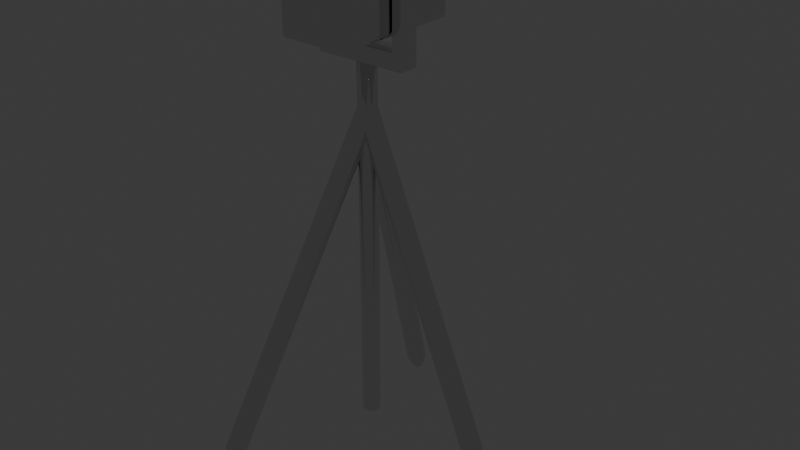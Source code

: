 # Source: Jammer.blend  (saved by Blender 4.0.36; exported with 4.5.12 LTS)
import bpy
from mathutils import Matrix  # noqa: F401  (used for matrix-valued properties, if any)

bpy.ops.wm.read_factory_settings(use_empty=True)
scene = bpy.context.scene
scene.name = 'Scene'

# ---- collections
col_collection = bpy.data.collections.new('Collection'); scene.collection.children.link(col_collection)

# ---- materials (node trees are filled in below, after node groups)
mat_shiny = bpy.data.materials.new('Shiny')
mat_shiny.use_transparent_shadow = False
mat_glass = bpy.data.materials.new('Glass')
mat_glass.use_transparent_shadow = False
mat_lasercore = bpy.data.materials.new('LaserCore')
mat_lasercore.use_transparent_shadow = False

# ---- node groups
ng_auto_smooth = bpy.data.node_groups.new('Auto Smooth', 'GeometryNodeTree')
_s = ng_auto_smooth.interface.new_socket(name='Geometry', in_out='OUTPUT', socket_type='NodeSocketGeometry')
_s = ng_auto_smooth.interface.new_socket(name='Geometry', in_out='INPUT', socket_type='NodeSocketGeometry')
_s = ng_auto_smooth.interface.new_socket(name='Angle', in_out='INPUT', socket_type='NodeSocketFloat')
_s.subtype = 'ANGLE'
_s.min_value = 0.0
_s.max_value = 3.142
ng_auto_smooth.is_modifier = True
_N = ng_auto_smooth.nodes; _L = ng_auto_smooth.links
n0 = _N.new('NodeGroupOutput'); n0.name = 'Group Output'; n0.location = (480, -100)
n1 = _N.new('NodeGroupInput'); n1.name = 'Group Input'; n1.location = (-420, -300)
n2 = _N.new('NodeGroupInput'); n2.name = 'Group Input.001'; n2.location = (-60, -100)
n3 = _N.new('GeometryNodeSetShadeSmooth'); n3.name = 'Set Shade Smooth'; n3.location = (120, -100)
n3.domain = 'EDGE'
n4 = _N.new('GeometryNodeSetShadeSmooth'); n4.name = 'Set Shade Smooth.001'; n4.location = (300, -100)
n5 = _N.new('GeometryNodeInputMeshEdgeAngle'); n5.name = 'Edge Angle'; n5.location = (-420, -220)
n6 = _N.new('GeometryNodeInputEdgeSmooth'); n6.name = 'Is Edge Smooth'; n6.location = (-60, -160)
n7 = _N.new('GeometryNodeInputShadeSmooth'); n7.name = 'Is Face Smooth'; n7.location = (-240, -340)
n8 = _N.new('FunctionNodeBooleanMath'); n8.name = 'Boolean Math'; n8.location = (-60, -220)
n9 = _N.new('FunctionNodeCompare'); n9.name = 'Compare'; n9.location = (-240, -180)
n9.operation = 'LESS_EQUAL'
_L.new(n5.outputs[0], n9.inputs[0])
_L.new(n4.outputs[0], n0.inputs[0])
_L.new(n1.outputs[1], n9.inputs[1])
_L.new(n9.outputs[0], n8.inputs[0])
_L.new(n7.outputs[0], n8.inputs[1])
_L.new(n2.outputs[0], n3.inputs[0])
_L.new(n6.outputs[0], n3.inputs[1])
_L.new(n3.outputs[0], n4.inputs[0])
_L.new(n8.outputs[0], n3.inputs[2])
n0.is_active_output = True

# ---- material node trees
mat_shiny.use_nodes = True; mat_shiny.node_tree.nodes.clear()
_N = mat_shiny.node_tree.nodes; _L = mat_shiny.node_tree.links
n0 = _N.new('ShaderNodeBsdfPrincipled'); n0.name = 'Principled BSDF'; n0.location = (10, 300)
n0.inputs[1].default_value = 1.0
n0.inputs[2].default_value = 0.0
n0.inputs[3].default_value = 1.45
n1 = _N.new('ShaderNodeOutputMaterial'); n1.name = 'Material Output'; n1.location = (300, 300)
_L.new(n0.outputs[0], n1.inputs[0])
n1.is_active_output = True
mat_glass.use_nodes = True; mat_glass.node_tree.nodes.clear()
_N = mat_glass.node_tree.nodes; _L = mat_glass.node_tree.links
n0 = _N.new('ShaderNodeBsdfPrincipled'); n0.name = 'Principled BSDF'; n0.location = (10, 300)
n0.inputs[2].default_value = 0.0
n0.inputs[3].default_value = 1.45
n0.inputs[4].default_value = 0.5
n1 = _N.new('ShaderNodeOutputMaterial'); n1.name = 'Material Output'; n1.location = (300, 300)
_L.new(n0.outputs[0], n1.inputs[0])
n1.is_active_output = True
mat_lasercore.use_nodes = True; mat_lasercore.node_tree.nodes.clear()
_N = mat_lasercore.node_tree.nodes; _L = mat_lasercore.node_tree.links
n0 = _N.new('ShaderNodeBsdfPrincipled'); n0.name = 'Principled BSDF'; n0.location = (10, 300)
n0.inputs[0].default_value = (0.8001, 0.0, 0.01695, 1.0)
n0.inputs[3].default_value = 1.45
n1 = _N.new('ShaderNodeOutputMaterial'); n1.name = 'Material Output'; n1.location = (300, 300)
_L.new(n0.outputs[0], n1.inputs[0])
n1.is_active_output = True

# ---- world
world_world = bpy.data.worlds.new('World'); scene.world = world_world
world_world.use_nodes = True; world_world.node_tree.nodes.clear()
_N = world_world.node_tree.nodes; _L = world_world.node_tree.links
n0 = _N.new('ShaderNodeOutputWorld'); n0.name = 'World Output'; n0.location = (300, 300)
n1 = _N.new('ShaderNodeBackground'); n1.name = 'Background'; n1.location = (10, 300)
n1.inputs[0].default_value = (0.05088, 0.05088, 0.05088, 1.0)
_L.new(n1.outputs[0], n0.inputs[0])
n0.is_active_output = True
world_world.color = (0.05088, 0.05088, 0.05088)
world_world.use_sun_shadow = False
world_world.sun_shadow_jitter_overblur = 0.0

# ---- meshes
me_cylinder = bpy.data.meshes.new('Cylinder')
me_cylinder.from_pydata([(0.4259, 1.86e-08, 0.03494), (-0.0296, -1.664e-05, 1.144), (0.4263, 0.004591, 0.03511), (-0.02904, 0.006152, 1.145), (0.4275, 0.009006, 0.03562), (-0.02737, 0.01208, 1.145), (0.4296, 0.01308, 0.03643), (-0.02466, 0.01755, 1.146), (0.4323, 0.01664, 0.03753), (-0.02102, 0.02234, 1.148), (0.4356, 0.01957, 0.03887), (-0.01657, 0.02627, 1.15), (0.4393, 0.02174, 0.04039), (-0.01151, 0.02919, 1.152), (0.4434, 0.02308, 0.04205), (-0.006007, 0.03099, 1.154), (0.4477, 0.02354, 0.04377), (-0.0002888, 0.0316, 1.156), (0.452, 0.02308, 0.04549), (0.00543, 0.03099, 1.159), (0.456, 0.02174, 0.04715), (0.01093, 0.02919, 1.161), (0.4598, 0.01957, 0.04867), (0.016, 0.02627, 1.163), (0.4631, 0.01664, 0.05001), (0.02044, 0.02234, 1.165), (0.4658, 0.01308, 0.05111), (0.02408, 0.01755, 1.166), (0.4679, 0.009006, 0.05192), (0.02679, 0.01208, 1.167), (0.4691, 0.004591, 0.05242), (0.02846, 0.006152, 1.168), (0.4695, 2.051e-08, 0.05259), (0.02902, -1.663e-05, 1.168), (0.4691, -0.004591, 0.05242), (0.02846, -0.006185, 1.168), (0.4679, -0.009006, 0.05192), (0.02679, -0.01212, 1.167), (0.4658, -0.01308, 0.05111), (0.02408, -0.01758, 1.166), (0.4631, -0.01664, 0.05001), (0.02044, -0.02237, 1.165), (0.4598, -0.01957, 0.04867), (0.016, -0.02631, 1.163), (0.456, -0.02174, 0.04715), (0.01093, -0.02923, 1.161), (0.452, -0.02308, 0.04549), (0.00543, -0.03103, 1.159), (0.4477, -0.02354, 0.04377), (-0.0002888, -0.03163, 1.156), (0.4434, -0.02308, 0.04205), (-0.006007, -0.03103, 1.154), (0.4393, -0.02174, 0.04039), (-0.01151, -0.02923, 1.152), (0.4356, -0.01957, 0.03887), (-0.01657, -0.02631, 1.15), (0.4323, -0.01664, 0.03753), (-0.02102, -0.02237, 1.148), (0.4296, -0.01308, 0.03643), (-0.02466, -0.01758, 1.146), (0.4275, -0.009006, 0.03562), (-0.02737, -0.01212, 1.145), (0.4263, -0.004591, 0.03511), (-0.02904, -0.006185, 1.145), (0.4161, 1.818e-08, 0.031), (0.4167, 0.006644, 0.03125), (0.4185, 0.01303, 0.03197), (0.4214, 0.01892, 0.03315), (0.4254, 0.02408, 0.03474), (0.4302, 0.02832, 0.03667), (0.4356, 0.03146, 0.03888), (0.4415, 0.0334, 0.04128), (0.4477, 0.03406, 0.04377), (0.4539, 0.0334, 0.04626), (0.4598, 0.03146, 0.04865), (0.4652, 0.02832, 0.05086), (0.47, 0.02408, 0.0528), (0.4739, 0.01892, 0.05439), (0.4769, 0.01303, 0.05557), (0.4787, 0.006644, 0.05629), (0.4793, 2.094e-08, 0.05654), (0.4787, -0.006644, 0.05629), (0.4769, -0.01303, 0.05557), (0.4739, -0.01892, 0.05439), (0.47, -0.02408, 0.0528), (0.4652, -0.02832, 0.05086), (0.4598, -0.03146, 0.04865), (0.4539, -0.0334, 0.04626), (0.4477, -0.03406, 0.04377), (0.4415, -0.0334, 0.04128), (0.4356, -0.03146, 0.03888), (0.4302, -0.02832, 0.03667), (0.4254, -0.02408, 0.03474), (0.4214, -0.01892, 0.03315), (0.4185, -0.01303, 0.03197), (0.4167, -0.006644, 0.03125), (0.4487, 1.917e-08, 0.005279), (0.449, 0.00263, 0.005376), (0.4497, 0.005159, 0.005664), (0.4508, 0.00749, 0.006131), (0.4524, 0.009533, 0.00676), (0.4543, 0.01121, 0.007526), (0.4564, 0.01246, 0.008399), (0.4588, 0.01322, 0.009348), (0.4612, 0.01348, 0.01033), (0.4637, 0.01322, 0.01132), (0.466, 0.01246, 0.01227), (0.4682, 0.01121, 0.01314), (0.4701, 0.009533, 0.01391), (0.4716, 0.00749, 0.01454), (0.4728, 0.005159, 0.015), (0.4735, 0.00263, 0.01529), (0.4737, 2.026e-08, 0.01539), (0.4735, -0.00263, 0.01529), (0.4728, -0.005159, 0.015), (0.4716, -0.00749, 0.01454), (0.4701, -0.009533, 0.01391), (0.4682, -0.01121, 0.01314), (0.466, -0.01246, 0.01227), (0.4637, -0.01322, 0.01132), (0.4612, -0.01348, 0.01033), (0.4588, -0.01322, 0.009348), (0.4564, -0.01246, 0.008399), (0.4543, -0.01121, 0.007526), (0.4524, -0.009533, 0.00676), (0.4508, -0.00749, 0.006131), (0.4497, -0.005159, 0.005664), (0.449, -0.00263, 0.005376), (0.4394, 1.876e-08, 0.00151), (0.4398, 0.004591, 0.001679), (0.4411, 0.009006, 0.002181), (0.4431, 0.01308, 0.002997), (0.4458, 0.01664, 0.004094), (0.4491, 0.01957, 0.005431), (0.4529, 0.02174, 0.006957), (0.457, 0.02308, 0.008612), (0.4612, 0.02354, 0.01033), (0.4655, 0.02308, 0.01206), (0.4696, 0.02174, 0.01371), (0.4733, 0.01957, 0.01524), (0.4766, 0.01664, 0.01657), (0.4794, 0.01308, 0.01767), (0.4814, 0.009006, 0.01849), (0.4826, 0.004591, 0.01899), (0.483, 2.067e-08, 0.01916), (0.4826, -0.004591, 0.01899), (0.4814, -0.009006, 0.01849), (0.4794, -0.01308, 0.01767), (0.4766, -0.01664, 0.01657), (0.4733, -0.01957, 0.01524), (0.4696, -0.02174, 0.01371), (0.4655, -0.02308, 0.01206), (0.4612, -0.02354, 0.01033), (0.457, -0.02308, 0.008612), (0.4529, -0.02174, 0.006957), (0.4491, -0.01957, 0.005431), (0.4458, -0.01664, 0.004094), (0.4431, -0.01308, 0.002997), (0.4411, -0.009006, 0.002181), (0.4398, -0.004591, 0.001679), (0.4578, 2.109e-08, -0.01723), (0.4581, 0.00263, -0.01714), (0.4588, 0.005159, -0.01685), (0.4599, 0.00749, -0.01638), (0.4615, 0.009533, -0.01575), (0.4634, 0.01121, -0.01499), (0.4655, 0.01246, -0.01411), (0.4679, 0.01322, -0.01316), (0.4703, 0.01348, -0.01218), (0.4728, 0.01322, -0.01119), (0.4751, 0.01246, -0.01024), (0.4773, 0.01121, -0.009369), (0.4792, 0.009533, -0.008603), (0.4807, 0.00749, -0.007975), (0.4819, 0.005159, -0.007508), (0.4826, 0.00263, -0.00722), (0.4828, 2.219e-08, -0.007123), (0.4826, -0.00263, -0.00722), (0.4819, -0.005159, -0.007508), (0.4807, -0.00749, -0.007975), (0.4792, -0.009533, -0.008603), (0.4773, -0.01121, -0.009369), (0.4751, -0.01246, -0.01024), (0.4728, -0.01322, -0.01119), (0.4703, -0.01348, -0.01218), (0.4679, -0.01322, -0.01316), (0.4655, -0.01246, -0.01411), (0.4634, -0.01121, -0.01499), (0.4615, -0.009533, -0.01575), (0.4599, -0.00749, -0.01638), (0.4588, -0.005159, -0.01685), (0.4581, -0.00263, -0.01714)], [], [(64, 1, 3, 65), (65, 3, 5, 66), (66, 5, 7, 67), (67, 7, 9, 68), (68, 9, 11, 69), (69, 11, 13, 70), (70, 13, 15, 71), (71, 15, 17, 72), (72, 17, 19, 73), (73, 19, 21, 74), (74, 21, 23, 75), (75, 23, 25, 76), (76, 25, 27, 77), (77, 27, 29, 78), (78, 29, 31, 79), (79, 31, 33, 80), (80, 33, 35, 81), (81, 35, 37, 82), (82, 37, 39, 83), (83, 39, 41, 84), (84, 41, 43, 85), (85, 43, 45, 86), (86, 45, 47, 87), (87, 47, 49, 88), (88, 49, 51, 89), (89, 51, 53, 90), (90, 53, 55, 91), (91, 55, 57, 92), (92, 57, 59, 93), (93, 59, 61, 94), (3, 1, 63, 61, 59, 57, 55, 53, 51, 49, 47, 45, 43, 41, 39, 37, 35, 33, 31, 29, 27, 25, 23, 21, 19, 17, 15, 13, 11, 9, 7, 5), (94, 61, 63, 95), (95, 63, 1, 64), (12, 14, 135, 134), (2, 0, 64, 65), (4, 2, 65, 66), (6, 4, 66, 67), (8, 6, 67, 68), (10, 8, 68, 69), (12, 10, 69, 70), (14, 12, 70, 71), (16, 14, 71, 72), (18, 16, 72, 73), (20, 18, 73, 74), (22, 20, 74, 75), (24, 22, 75, 76), (26, 24, 76, 77), (28, 26, 77, 78), (30, 28, 78, 79), (32, 30, 79, 80), (34, 32, 80, 81), (36, 34, 81, 82), (38, 36, 82, 83), (40, 38, 83, 84), (42, 40, 84, 85), (44, 42, 85, 86), (46, 44, 86, 87), (48, 46, 87, 88), (50, 48, 88, 89), (52, 50, 89, 90), (54, 52, 90, 91), (56, 54, 91, 92), (58, 56, 92, 93), (60, 58, 93, 94), (62, 60, 94, 95), (0, 62, 95, 64), (107, 108, 172, 171), (40, 42, 149, 148), (14, 16, 136, 135), (42, 44, 150, 149), (16, 18, 137, 136), (44, 46, 151, 150), (18, 20, 138, 137), (46, 48, 152, 151), (20, 22, 139, 138), (48, 50, 153, 152), (22, 24, 140, 139), (50, 52, 154, 153), (24, 26, 141, 140), (52, 54, 155, 154), (26, 28, 142, 141), (0, 2, 129, 128), (54, 56, 156, 155), (28, 30, 143, 142), (2, 4, 130, 129), (56, 58, 157, 156), (30, 32, 144, 143), (4, 6, 131, 130), (58, 60, 158, 157), (32, 34, 145, 144), (6, 8, 132, 131), (60, 62, 159, 158), (34, 36, 146, 145), (8, 10, 133, 132), (62, 0, 128, 159), (36, 38, 147, 146), (10, 12, 134, 133), (38, 40, 148, 147), (97, 96, 128, 129), (98, 97, 129, 130), (99, 98, 130, 131), (100, 99, 131, 132), (101, 100, 132, 133), (102, 101, 133, 134), (103, 102, 134, 135), (104, 103, 135, 136), (105, 104, 136, 137), (106, 105, 137, 138), (107, 106, 138, 139), (108, 107, 139, 140), (109, 108, 140, 141), (110, 109, 141, 142), (111, 110, 142, 143), (112, 111, 143, 144), (113, 112, 144, 145), (114, 113, 145, 146), (115, 114, 146, 147), (116, 115, 147, 148), (117, 116, 148, 149), (118, 117, 149, 150), (119, 118, 150, 151), (120, 119, 151, 152), (121, 120, 152, 153), (122, 121, 153, 154), (123, 122, 154, 155), (124, 123, 155, 156), (125, 124, 156, 157), (126, 125, 157, 158), (127, 126, 158, 159), (96, 127, 159, 128), (160, 161, 162, 163, 164, 165, 166, 167, 168, 169, 170, 171, 172, 173, 174, 175, 176, 177, 178, 179, 180, 181, 182, 183, 184, 185, 186, 187, 188, 189, 190, 191), (121, 122, 186, 185), (108, 109, 173, 172), (122, 123, 187, 186), (109, 110, 174, 173), (96, 97, 161, 160), (123, 124, 188, 187), (110, 111, 175, 174), (97, 98, 162, 161), (124, 125, 189, 188), (111, 112, 176, 175), (98, 99, 163, 162), (125, 126, 190, 189), (112, 113, 177, 176), (99, 100, 164, 163), (126, 127, 191, 190), (113, 114, 178, 177), (100, 101, 165, 164), (127, 96, 160, 191), (114, 115, 179, 178), (101, 102, 166, 165), (115, 116, 180, 179), (102, 103, 167, 166), (116, 117, 181, 180), (103, 104, 168, 167), (117, 118, 182, 181), (104, 105, 169, 168), (118, 119, 183, 182), (105, 106, 170, 169), (119, 120, 184, 183), (106, 107, 171, 170), (120, 121, 185, 184)])
me_cylinder.polygons.foreach_set('use_smooth', [True] * 162)
_uv = me_cylinder.uv_layers.new(name='UVMap')
_uv.uv.foreach_set('vector', [0.245, 0.9914, 0.2434, 0.007987, 0.2476, 0.007983, 0.2496, 0.9914, 0.2496, 0.9914, 0.2476, 0.007983, 0.2512, 0.00798, 0.2534, 0.9914, 0.3799, 0.9914, 0.3825, 0.00798, 0.3867, 0.007983, 0.3845, 0.9914, 0.3845, 0.9914, 0.3867, 0.007983, 0.3914, 0.007985, 0.3895, 0.9914, 0.3895, 0.9914, 0.3914, 0.007985, 0.3964, 0.007986, 0.3949, 0.9914, 0.3949, 0.9914, 0.3964, 0.007986, 0.4014, 0.007985, 0.4004, 0.9914, 0.4004, 0.9914, 0.4014, 0.007985, 0.4064, 0.007984, 0.4057, 0.9914, 0.4057, 0.9914, 0.4064, 0.007984, 0.4111, 0.007982, 0.4108, 0.9914, 0.4108, 0.9914, 0.4111, 0.007982, 0.4154, 0.00798, 0.4154, 0.9914, 0.3247, 0.9914, 0.3269, 0.00798, 0.3305, 0.007981, 0.3285, 0.9914, 0.3285, 0.9914, 0.3305, 0.007981, 0.3347, 0.007981, 0.3331, 0.9914, 0.3331, 0.9914, 0.3347, 0.007981, 0.3394, 0.007982, 0.3381, 0.9914, 0.3381, 0.9914, 0.3394, 0.007982, 0.3444, 0.007982, 0.3435, 0.9914, 0.3435, 0.9914, 0.3444, 0.007982, 0.3495, 0.007981, 0.349, 0.9914, 0.349, 0.9914, 0.3495, 0.007981, 0.3544, 0.007981, 0.3544, 0.9914, 0.3544, 0.9914, 0.3544, 0.007981, 0.3591, 0.00798, 0.3594, 0.9914, 0.3594, 0.9914, 0.3591, 0.00798, 0.3634, 0.00798, 0.364, 0.9914, 0.2694, 0.9914, 0.2696, 0.00798, 0.2732, 0.007981, 0.2733, 0.9914, 0.2733, 0.9914, 0.2732, 0.007981, 0.2774, 0.007982, 0.2778, 0.9914, 0.2778, 0.9914, 0.2774, 0.007982, 0.2821, 0.007983, 0.2829, 0.9914, 0.2829, 0.9914, 0.2821, 0.007983, 0.2871, 0.007983, 0.2882, 0.9914, 0.2882, 0.9914, 0.2871, 0.007983, 0.2922, 0.007983, 0.2937, 0.9914, 0.2937, 0.9914, 0.2922, 0.007983, 0.2972, 0.007982, 0.2991, 0.9914, 0.2991, 0.9914, 0.2972, 0.007982, 0.3019, 0.007981, 0.3041, 0.9914, 0.3041, 0.9914, 0.3019, 0.007981, 0.3061, 0.00798, 0.3087, 0.9914, 0.2103, 0.9914, 0.2111, 0.007979, 0.2147, 0.007984, 0.2141, 0.9914, 0.2141, 0.9914, 0.2147, 0.007984, 0.2189, 0.007987, 0.2187, 0.9914, 0.2187, 0.9914, 0.2189, 0.007987, 0.2236, 0.007989, 0.2237, 0.9914, 0.2237, 0.9914, 0.2236, 0.007989, 0.2286, 0.00799, 0.2291, 0.9914, 0.2291, 0.9914, 0.2286, 0.00799, 0.2337, 0.00799, 0.2346, 0.9914, 0.7542, 0.5291, 0.75, 0.532, 0.7453, 0.5339, 0.7403, 0.5349, 0.7352, 0.5349, 0.7302, 0.5339, 0.7255, 0.532, 0.7213, 0.5291, 0.7177, 0.5255, 0.7149, 0.5213, 0.7129, 0.5166, 0.7119, 0.5116, 0.7119, 0.5066, 0.7129, 0.5016, 0.7149, 0.4969, 0.7177, 0.4926, 0.7213, 0.4891, 0.7255, 0.4862, 0.7302, 0.4843, 0.7352, 0.4833, 0.7403, 0.4833, 0.7453, 0.4843, 0.75, 0.4862, 0.7542, 0.4891, 0.7578, 0.4926, 0.7606, 0.4969, 0.7625, 0.5016, 0.7635, 0.5066, 0.7635, 0.5116, 0.7625, 0.5166, 0.7606, 0.5213, 0.7578, 0.5255, 0.2346, 0.9914, 0.2337, 0.00799, 0.2387, 0.007989, 0.24, 0.9914, 0.24, 0.9914, 0.2387, 0.007989, 0.2434, 0.007987, 0.245, 0.9914, 0.6987, 0.7819, 0.7024, 0.7819, 0.7024, 0.8115, 0.6987, 0.8115, 0.6136, 0.7679, 0.615, 0.7714, 0.6074, 0.7755, 0.6053, 0.7704, 0.6128, 0.7642, 0.6136, 0.7679, 0.6053, 0.7704, 0.6042, 0.7651, 0.6128, 0.7604, 0.6128, 0.7642, 0.6042, 0.7651, 0.6042, 0.7596, 0.6136, 0.7567, 0.6128, 0.7604, 0.6042, 0.7596, 0.6053, 0.7542, 0.615, 0.7532, 0.6136, 0.7567, 0.6053, 0.7542, 0.6074, 0.7492, 0.6171, 0.7501, 0.615, 0.7532, 0.6074, 0.7492, 0.6104, 0.7446, 0.6198, 0.7474, 0.6171, 0.7501, 0.6104, 0.7446, 0.6143, 0.7408, 0.6229, 0.7453, 0.6198, 0.7474, 0.6143, 0.7408, 0.6189, 0.7377, 0.6264, 0.7439, 0.6229, 0.7453, 0.6189, 0.7377, 0.6239, 0.7356, 0.6301, 0.7431, 0.6264, 0.7439, 0.6239, 0.7356, 0.6293, 0.7345, 0.6339, 0.7431, 0.6301, 0.7431, 0.6293, 0.7345, 0.6348, 0.7345, 0.6376, 0.7439, 0.6339, 0.7431, 0.6348, 0.7345, 0.6401, 0.7356, 0.6411, 0.7453, 0.6376, 0.7439, 0.6401, 0.7356, 0.6452, 0.7377, 0.6443, 0.7474, 0.6411, 0.7453, 0.6452, 0.7377, 0.6497, 0.7408, 0.6469, 0.7501, 0.6443, 0.7474, 0.6497, 0.7408, 0.6536, 0.7446, 0.649, 0.7532, 0.6469, 0.7501, 0.6536, 0.7446, 0.6566, 0.7492, 0.6505, 0.7567, 0.649, 0.7532, 0.6566, 0.7492, 0.6587, 0.7542, 0.6512, 0.7604, 0.6505, 0.7567, 0.6587, 0.7542, 0.6598, 0.7596, 0.6512, 0.7642, 0.6512, 0.7604, 0.6598, 0.7596, 0.6598, 0.7651, 0.6505, 0.7679, 0.6512, 0.7642, 0.6598, 0.7651, 0.6587, 0.7704, 0.649, 0.7714, 0.6505, 0.7679, 0.6587, 0.7704, 0.6566, 0.7755, 0.6469, 0.7746, 0.649, 0.7714, 0.6566, 0.7755, 0.6536, 0.7801, 0.6443, 0.7773, 0.6469, 0.7746, 0.6536, 0.7801, 0.6497, 0.7839, 0.6411, 0.7794, 0.6443, 0.7773, 0.6497, 0.7839, 0.6452, 0.787, 0.6376, 0.7808, 0.6411, 0.7794, 0.6452, 0.787, 0.6401, 0.7891, 0.6339, 0.7815, 0.6376, 0.7808, 0.6401, 0.7891, 0.6348, 0.7901, 0.6301, 0.7815, 0.6339, 0.7815, 0.6348, 0.7901, 0.6293, 0.7901, 0.6264, 0.7808, 0.6301, 0.7815, 0.6293, 0.7901, 0.6239, 0.7891, 0.6229, 0.7794, 0.6264, 0.7808, 0.6239, 0.7891, 0.6189, 0.787, 0.6198, 0.7773, 0.6229, 0.7794, 0.6189, 0.787, 0.6143, 0.7839, 0.6171, 0.7746, 0.6198, 0.7773, 0.6143, 0.7839, 0.6104, 0.7801, 0.615, 0.7714, 0.6171, 0.7746, 0.6104, 0.7801, 0.6074, 0.7755, 0.8071, 0.7467, 0.8091, 0.7467, 0.8091, 0.7666, 0.8071, 0.7666, 0.7426, 0.785, 0.7463, 0.785, 0.7463, 0.8146, 0.7426, 0.8146, 0.7024, 0.7819, 0.7059, 0.7819, 0.7059, 0.8115, 0.7024, 0.8115, 0.7463, 0.785, 0.7501, 0.785, 0.7501, 0.8146, 0.7463, 0.8146, 0.7059, 0.7819, 0.7091, 0.7819, 0.7091, 0.8115, 0.7059, 0.8115, 0.7501, 0.785, 0.7538, 0.785, 0.7538, 0.8146, 0.7501, 0.8146, 0.7091, 0.7819, 0.7117, 0.7819, 0.7117, 0.8115, 0.7091, 0.8115, 0.7538, 0.785, 0.7573, 0.785, 0.7573, 0.8146, 0.7538, 0.8146, 0.7791, 0.785, 0.7822, 0.785, 0.7822, 0.8146, 0.7791, 0.8146, 0.7573, 0.785, 0.7604, 0.785, 0.7604, 0.8146, 0.7573, 0.8146, 0.7822, 0.785, 0.7857, 0.785, 0.7857, 0.8146, 0.7822, 0.8146, 0.7604, 0.785, 0.7631, 0.785, 0.7631, 0.8146, 0.7604, 0.8146, 0.7857, 0.785, 0.7894, 0.785, 0.7894, 0.8146, 0.7857, 0.8146, 0.5585, 0.7735, 0.5616, 0.7735, 0.5616, 0.8031, 0.5585, 0.8031, 0.7894, 0.785, 0.7932, 0.785, 0.7932, 0.8146, 0.7894, 0.8146, 0.5798, 0.7735, 0.583, 0.7735, 0.583, 0.8031, 0.5798, 0.8031, 0.5616, 0.7735, 0.5651, 0.7735, 0.5651, 0.8031, 0.5616, 0.8031, 0.7932, 0.785, 0.7969, 0.785, 0.7969, 0.8146, 0.7932, 0.8146, 0.583, 0.7735, 0.5857, 0.7735, 0.5857, 0.8031, 0.583, 0.8031, 0.5651, 0.7735, 0.5689, 0.7735, 0.5689, 0.8031, 0.5651, 0.8031, 0.7969, 0.785, 0.8004, 0.785, 0.8004, 0.8146, 0.7969, 0.8146, 0.6846, 0.7819, 0.6877, 0.7819, 0.6877, 0.8115, 0.6846, 0.8115, 0.5689, 0.7735, 0.5726, 0.7735, 0.5726, 0.8031, 0.5689, 0.8031, 0.8004, 0.785, 0.8036, 0.785, 0.8036, 0.8146, 0.8004, 0.8146, 0.6877, 0.7819, 0.6912, 0.7819, 0.6912, 0.8115, 0.6877, 0.8115, 0.5726, 0.7735, 0.5763, 0.7735, 0.5763, 0.8031, 0.5726, 0.8031, 0.8036, 0.785, 0.8062, 0.785, 0.8062, 0.8146, 0.8036, 0.8146, 0.6912, 0.7819, 0.6949, 0.7819, 0.6949, 0.8115, 0.6912, 0.8115, 0.5763, 0.7735, 0.5798, 0.7735, 0.5798, 0.8031, 0.5763, 0.8031, 0.736, 0.785, 0.7391, 0.785, 0.7391, 0.8146, 0.736, 0.8146, 0.6949, 0.7819, 0.6987, 0.7819, 0.6987, 0.8115, 0.6949, 0.8115, 0.7391, 0.785, 0.7426, 0.785, 0.7426, 0.8146, 0.7391, 0.8146, 0.7458, 0.3242, 0.7462, 0.3264, 0.7384, 0.3287, 0.7376, 0.325, 0.7458, 0.3221, 0.7458, 0.3242, 0.7376, 0.325, 0.7376, 0.3213, 0.7462, 0.3199, 0.7458, 0.3221, 0.7376, 0.3213, 0.7384, 0.3175, 0.7471, 0.3179, 0.7462, 0.3199, 0.7384, 0.3175, 0.7398, 0.314, 0.7483, 0.3161, 0.7471, 0.3179, 0.7398, 0.314, 0.7419, 0.3109, 0.7498, 0.3146, 0.7483, 0.3161, 0.7419, 0.3109, 0.7446, 0.3082, 0.7516, 0.3134, 0.7498, 0.3146, 0.7446, 0.3082, 0.7477, 0.3061, 0.7536, 0.3126, 0.7516, 0.3134, 0.7477, 0.3061, 0.7512, 0.3047, 0.7557, 0.3121, 0.7536, 0.3126, 0.7512, 0.3047, 0.7549, 0.3039, 0.7579, 0.3121, 0.7557, 0.3121, 0.7549, 0.3039, 0.7587, 0.3039, 0.76, 0.3126, 0.7579, 0.3121, 0.7587, 0.3039, 0.7624, 0.3047, 0.762, 0.3134, 0.76, 0.3126, 0.7624, 0.3047, 0.7659, 0.3061, 0.7638, 0.3146, 0.762, 0.3134, 0.7659, 0.3061, 0.7691, 0.3082, 0.7654, 0.3161, 0.7638, 0.3146, 0.7691, 0.3082, 0.7717, 0.3109, 0.7666, 0.3179, 0.7654, 0.3161, 0.7717, 0.3109, 0.7738, 0.314, 0.7674, 0.3199, 0.7666, 0.3179, 0.7738, 0.314, 0.7753, 0.3175, 0.7678, 0.3221, 0.7674, 0.3199, 0.7753, 0.3175, 0.776, 0.3213, 0.7678, 0.3242, 0.7678, 0.3221, 0.776, 0.3213, 0.776, 0.325, 0.7674, 0.3264, 0.7678, 0.3242, 0.776, 0.325, 0.7753, 0.3287, 0.7666, 0.3284, 0.7674, 0.3264, 0.7753, 0.3287, 0.7738, 0.3322, 0.7654, 0.3302, 0.7666, 0.3284, 0.7738, 0.3322, 0.7717, 0.3354, 0.7638, 0.3317, 0.7654, 0.3302, 0.7717, 0.3354, 0.7691, 0.3381, 0.762, 0.3329, 0.7638, 0.3317, 0.7691, 0.3381, 0.7659, 0.3402, 0.76, 0.3337, 0.762, 0.3329, 0.7659, 0.3402, 0.7624, 0.3416, 0.7579, 0.3341, 0.76, 0.3337, 0.7624, 0.3416, 0.7587, 0.3424, 0.7557, 0.3341, 0.7579, 0.3341, 0.7587, 0.3424, 0.7549, 0.3424, 0.7536, 0.3337, 0.7557, 0.3341, 0.7549, 0.3424, 0.7512, 0.3416, 0.7516, 0.3329, 0.7536, 0.3337, 0.7512, 0.3416, 0.7477, 0.3402, 0.7498, 0.3317, 0.7516, 0.3329, 0.7477, 0.3402, 0.7446, 0.3381, 0.7483, 0.3302, 0.7498, 0.3317, 0.7446, 0.3381, 0.7419, 0.3354, 0.7471, 0.3284, 0.7483, 0.3302, 0.7419, 0.3354, 0.7398, 0.3322, 0.7462, 0.3264, 0.7471, 0.3284, 0.7398, 0.3322, 0.7384, 0.3287, 0.4533, 0.8133, 0.4529, 0.8154, 0.4521, 0.8174, 0.4509, 0.8192, 0.4493, 0.8208, 0.4475, 0.822, 0.4455, 0.8228, 0.4434, 0.8232, 0.4412, 0.8232, 0.4391, 0.8228, 0.4371, 0.822, 0.4353, 0.8208, 0.4338, 0.8192, 0.4326, 0.8174, 0.4317, 0.8154, 0.4313, 0.8133, 0.4313, 0.8111, 0.4317, 0.809, 0.4326, 0.807, 0.4338, 0.8052, 0.4353, 0.8037, 0.4371, 0.8025, 0.4391, 0.8016, 0.4412, 0.8012, 0.4434, 0.8012, 0.4455, 0.8016, 0.4475, 0.8025, 0.4493, 0.8037, 0.4509, 0.8052, 0.4521, 0.807, 0.4529, 0.809, 0.4533, 0.8111, 0.8053, 0.7108, 0.8069, 0.7108, 0.8069, 0.7307, 0.8053, 0.7307, 0.8091, 0.7467, 0.8113, 0.7467, 0.8113, 0.7666, 0.8091, 0.7666, 0.8069, 0.7108, 0.8087, 0.7108, 0.8087, 0.7307, 0.8069, 0.7307, 0.8113, 0.7467, 0.8134, 0.7467, 0.8134, 0.7666, 0.8113, 0.7666, 0.8191, 0.7108, 0.8209, 0.7108, 0.8209, 0.7307, 0.8191, 0.7307, 0.8087, 0.7108, 0.8107, 0.7108, 0.8107, 0.7307, 0.8087, 0.7307, 0.8134, 0.7467, 0.8156, 0.7467, 0.8156, 0.7666, 0.8134, 0.7666, 0.8053, 0.6749, 0.8069, 0.6749, 0.8069, 0.6948, 0.8053, 0.6948, 0.8107, 0.7108, 0.8128, 0.7108, 0.8128, 0.7307, 0.8107, 0.7307, 0.8156, 0.7467, 0.8176, 0.7467, 0.8176, 0.7666, 0.8156, 0.7666, 0.8069, 0.6749, 0.8087, 0.6749, 0.8087, 0.6948, 0.8069, 0.6948, 0.8128, 0.7108, 0.815, 0.7108, 0.815, 0.7307, 0.8128, 0.7307, 0.8176, 0.7467, 0.8194, 0.7467, 0.8194, 0.7666, 0.8176, 0.7666, 0.8087, 0.6749, 0.8107, 0.6749, 0.8107, 0.6948, 0.8087, 0.6948, 0.815, 0.7108, 0.8171, 0.7108, 0.8171, 0.7307, 0.815, 0.7307, 0.8194, 0.7467, 0.8209, 0.7467, 0.8209, 0.7666, 0.8194, 0.7666, 0.8107, 0.6749, 0.8128, 0.6749, 0.8128, 0.6948, 0.8107, 0.6948, 0.8171, 0.7108, 0.8191, 0.7108, 0.8191, 0.7307, 0.8171, 0.7307, 0.8069, 0.202, 0.8087, 0.202, 0.8087, 0.2219, 0.8069, 0.2219, 0.8128, 0.6749, 0.815, 0.6749, 0.815, 0.6948, 0.8128, 0.6948, 0.8087, 0.202, 0.8107, 0.202, 0.8107, 0.2219, 0.8087, 0.2219, 0.815, 0.6749, 0.8171, 0.6749, 0.8171, 0.6948, 0.815, 0.6948, 0.8107, 0.202, 0.8128, 0.202, 0.8128, 0.2219, 0.8107, 0.2219, 0.8171, 0.6749, 0.8191, 0.6749, 0.8191, 0.6948, 0.8171, 0.6948, 0.8128, 0.202, 0.815, 0.202, 0.815, 0.2219, 0.8128, 0.2219, 0.8191, 0.6749, 0.8209, 0.6749, 0.8209, 0.6948, 0.8191, 0.6948, 0.815, 0.202, 0.8171, 0.202, 0.8171, 0.2219, 0.815, 0.2219, 0.8209, 0.6749, 0.8224, 0.6749, 0.8224, 0.6948, 0.8209, 0.6948, 0.8171, 0.202, 0.8191, 0.202, 0.8191, 0.2219, 0.8171, 0.2219, 0.8053, 0.7467, 0.8071, 0.7467, 0.8071, 0.7666, 0.8053, 0.7666, 0.8191, 0.202, 0.8209, 0.202, 0.8209, 0.2219, 0.8191, 0.2219])
me_cylinder.materials.append(mat_shiny)
me_cylinder.update()
me_cylinder_001 = bpy.data.meshes.new('Cylinder.001')
me_cylinder_001.from_pydata([(-0.02986, -2.371e-08, 0.1288), (-0.02929, 0.005825, 0.1288), (-0.02759, 0.01143, 0.1288), (-0.02483, 0.01659, 0.1288), (-0.02111, 0.02111, 0.1288), (-0.01659, 0.02483, 0.1288), (-0.01143, 0.02759, 0.1288), (-0.005825, 0.02929, 0.1288), (-1.351e-09, 0.02986, 0.1288), (0.005825, 0.02929, 0.1288), (0.01143, 0.02759, 0.1288), (0.01659, 0.02483, 0.1288), (0.02111, 0.02111, 0.1288), (0.02483, 0.01659, 0.1288), (0.02759, 0.01143, 0.1288), (0.02929, 0.005825, 0.1288), (0.02986, -2.11e-08, 0.1288), (0.02929, -0.005825, 0.1288), (0.02759, -0.01143, 0.1288), (0.02483, -0.01659, 0.1288), (0.02111, -0.02111, 0.1288), (0.01659, -0.02483, 0.1288), (0.01143, -0.02759, 0.1288), (0.005825, -0.02929, 0.1288), (1.259e-09, -0.02986, 0.1288), (-0.005825, -0.02929, 0.1288), (-0.01143, -0.02759, 0.1288), (-0.01659, -0.02483, 0.1288), (-0.02111, -0.02111, 0.1288), (-0.02483, -0.01659, 0.1288), (-0.02759, -0.01143, 0.1288), (-0.02929, -0.005825, 0.1288), (-0.02929, 0.005825, 1.329), (-0.02986, -2.371e-08, 1.329), (-0.02759, 0.01143, 1.329), (-0.02483, 0.01659, 1.329), (-0.02111, 0.02111, 1.329), (-0.01659, 0.02483, 1.329), (-0.01143, 0.02759, 1.329), (-0.005825, 0.02929, 1.329), (-1.351e-09, 0.02986, 1.329), (0.005825, 0.02929, 1.329), (0.01143, 0.02759, 1.329), (0.01659, 0.02483, 1.329), (0.02111, 0.02111, 1.329), (0.02483, 0.01659, 1.329), (0.02759, 0.01143, 1.329), (0.02929, 0.005825, 1.329), (0.02986, -2.11e-08, 1.329), (0.02929, -0.005825, 1.329), (0.02759, -0.01143, 1.329), (0.02483, -0.01659, 1.329), (0.02111, -0.02111, 1.329), (0.01659, -0.02483, 1.329), (0.01143, -0.02759, 1.329), (0.005825, -0.02929, 1.329), (1.259e-09, -0.02986, 1.329), (-0.005825, -0.02929, 1.329), (-0.01143, -0.02759, 1.329), (-0.01659, -0.02483, 1.329), (-0.02111, -0.02111, 1.329), (-0.02483, -0.01659, 1.329), (-0.02759, -0.01143, 1.329), (-0.02929, -0.005825, 1.329), (-0.117, -0.00724, 1.506), (-0.117, -0.01236, 1.511), (-0.117, -0.01598, 1.503), (-0.117, -0.01086, 1.508), (-0.117, 0.01236, 1.511), (-0.117, 0.00724, 1.506), (-0.117, 0.01598, 1.503), (-0.117, 0.01086, 1.508), (0.117, 0.00724, 1.506), (0.117, 0.01236, 1.511), (0.117, 0.01598, 1.503), (0.117, 0.01086, 1.508), (0.117, -0.01236, 1.511), (0.117, -0.00724, 1.506), (0.117, -0.01598, 1.503), (0.117, -0.01086, 1.508), (-0.117, -0.01236, 1.515), (-0.117, -0.00724, 1.52), (-0.117, -0.01598, 1.524), (-0.117, -0.01086, 1.519), (-0.117, 0.00724, 1.52), (-0.117, 0.01236, 1.515), (-0.117, 0.01598, 1.524), (-0.117, 0.01086, 1.519), (0.117, 0.01236, 1.515), (0.117, 0.00724, 1.52), (0.117, 0.01598, 1.524), (0.117, 0.01086, 1.519), (0.117, -0.00724, 1.52), (0.117, -0.01236, 1.515), (0.117, -0.01598, 1.524), (0.117, -0.01086, 1.519), (-0.1057, -0.01236, 1.511), (-0.1057, -0.00724, 1.506), (-0.1057, -0.01086, 1.508), (-0.1057, 0.00724, 1.506), (-0.1057, 0.01236, 1.511), (-0.1057, 0.01086, 1.508), (0.1057, 0.01236, 1.511), (0.1057, 0.00724, 1.506), (0.1057, 0.01086, 1.508), (0.1057, -0.00724, 1.506), (0.1057, -0.01236, 1.511), (0.1057, -0.01086, 1.508), (-0.1057, -0.00724, 1.52), (-0.1057, -0.01236, 1.515), (-0.1057, -0.01086, 1.519), (-0.1057, 0.01236, 1.515), (-0.1057, 0.00724, 1.52), (-0.1057, 0.01086, 1.519), (0.1057, 0.00724, 1.52), (0.1057, 0.01236, 1.515), (0.1057, 0.01086, 1.519), (0.1057, -0.01236, 1.515), (0.1057, -0.00724, 1.52), (0.1057, -0.01086, 1.519), (0.117, -0.02908, 1.303), (0.117, -0.03226, 1.306), (0.117, -0.03133, 1.304), (0.1138, -0.02908, 1.355), (0.1202, -0.03226, 1.352), (0.117, -0.02908, 1.358), (0.117, -0.03133, 1.354), (0.117, -0.03092, 1.355), (0.1179, -0.03133, 1.355), (0.1161, -0.02908, 1.356), (-0.117, -0.03226, 1.306), (-0.117, -0.02908, 1.303), (-0.117, -0.03133, 1.304), (-0.1138, -0.02908, 1.355), (-0.117, -0.02908, 1.358), (-0.1202, -0.03226, 1.352), (-0.1161, -0.02908, 1.356), (-0.117, -0.03092, 1.355), (-0.1179, -0.03133, 1.355), (-0.117, -0.03133, 1.354), (0.117, 0.03226, 1.306), (0.117, 0.02908, 1.303), (0.117, 0.03133, 1.304), (0.1138, 0.02908, 1.355), (0.117, 0.02908, 1.358), (0.1202, 0.03226, 1.352), (0.1161, 0.02908, 1.356), (0.117, 0.03092, 1.355), (0.1179, 0.03133, 1.355), (0.117, 0.03133, 1.354), (-0.117, 0.02908, 1.303), (-0.117, 0.03226, 1.306), (-0.117, 0.03133, 1.304), (-0.117, 0.02908, 1.358), (-0.1138, 0.02908, 1.355), (-0.1202, 0.03226, 1.352), (-0.1161, 0.02908, 1.356), (-0.117, 0.03092, 1.355), (-0.117, 0.03133, 1.354), (-0.1179, 0.03133, 1.355), (0.1485, -0.03226, 1.306), (0.1485, -0.02908, 1.303), (0.1517, -0.02908, 1.306), (0.1485, -0.03133, 1.304), (0.1503, -0.03092, 1.304), (0.1508, -0.02908, 1.304), (0.1508, -0.03133, 1.306), (0.1517, -0.02908, 1.355), (0.1485, -0.03226, 1.355), (0.1508, -0.03133, 1.355), (-0.1485, -0.03226, 1.355), (-0.1517, -0.02908, 1.355), (-0.1508, -0.03133, 1.355), (-0.1485, -0.03226, 1.306), (-0.1517, -0.02908, 1.306), (-0.1485, -0.02908, 1.303), (-0.1508, -0.03133, 1.306), (-0.1503, -0.03092, 1.304), (-0.1508, -0.02908, 1.304), (-0.1485, -0.03133, 1.304), (-0.1485, 0.02908, 1.303), (-0.1517, 0.02908, 1.306), (-0.1485, 0.03226, 1.306), (-0.1508, 0.02908, 1.304), (-0.1503, 0.03092, 1.304), (-0.1508, 0.03133, 1.306), (-0.1485, 0.03133, 1.304), (-0.1517, 0.02908, 1.355), (-0.1485, 0.03226, 1.355), (-0.1508, 0.03133, 1.355), (0.1485, 0.03226, 1.355), (0.1517, 0.02908, 1.355), (0.1508, 0.03133, 1.355), (0.1485, 0.03226, 1.306), (0.1517, 0.02908, 1.306), (0.1485, 0.02908, 1.303), (0.1508, 0.03133, 1.306), (0.1503, 0.03092, 1.304), (0.1508, 0.02908, 1.304), (0.1485, 0.03133, 1.304), (-0.1485, -0.03226, 1.486), (-0.1517, -0.02908, 1.486), (-0.1508, -0.03133, 1.486), (-0.1517, 0.02908, 1.486), (-0.1485, 0.03226, 1.486), (-0.1508, 0.03133, 1.486), (0.1485, 0.03226, 1.486), (0.1517, 0.02908, 1.486), (0.1508, 0.03133, 1.486), (0.1517, -0.02908, 1.486), (0.1485, -0.03226, 1.486), (0.1508, -0.03133, 1.486), (-0.1517, -0.02908, 1.537), (-0.1485, -0.03226, 1.537), (-0.1485, -0.02908, 1.54), (-0.1508, -0.03133, 1.537), (-0.1503, -0.03092, 1.539), (-0.1485, -0.03133, 1.539), (-0.1508, -0.02908, 1.539), (-0.1517, 0.02908, 1.537), (-0.1485, 0.02908, 1.54), (-0.1485, 0.03226, 1.537), (-0.1508, 0.02908, 1.539), (-0.1503, 0.03092, 1.539), (-0.1485, 0.03133, 1.539), (-0.1508, 0.03133, 1.537), (0.1517, 0.02908, 1.537), (0.1485, 0.03226, 1.537), (0.1485, 0.02908, 1.54), (0.1508, 0.03133, 1.537), (0.1503, 0.03092, 1.539), (0.1485, 0.03133, 1.539), (0.1508, 0.02908, 1.539), (0.1517, -0.02908, 1.537), (0.1485, -0.02908, 1.54), (0.1485, -0.03226, 1.537), (0.1508, -0.02908, 1.539), (0.1503, -0.03092, 1.539), (0.1485, -0.03133, 1.539), (0.1508, -0.03133, 1.537), (-0.117, -0.02908, 1.486), (-0.1202, -0.03226, 1.486), (-0.1179, -0.03133, 1.486), (-0.1202, 0.03226, 1.486), (-0.117, 0.02908, 1.486), (-0.1179, 0.03133, 1.486), (0.117, 0.02908, 1.486), (0.1202, 0.03226, 1.486), (0.1179, 0.03133, 1.486), (0.1202, -0.03226, 1.486), (0.117, -0.02908, 1.486), (0.1179, -0.03133, 1.486), (-0.1202, -0.02908, 1.54), (-0.1202, -0.03226, 1.537), (-0.117, -0.02908, 1.537), (-0.1202, -0.03133, 1.539), (-0.1184, -0.03092, 1.539), (-0.1179, -0.03133, 1.537), (-0.1179, -0.02908, 1.539), (-0.117, 0.02908, 1.537), (-0.1202, 0.03226, 1.537), (-0.1202, 0.02908, 1.54), (-0.1179, 0.03133, 1.537), (-0.1184, 0.03092, 1.539), (-0.1202, 0.03133, 1.539), (-0.1179, 0.02908, 1.539), (0.1202, 0.02908, 1.54), (0.1202, 0.03226, 1.537), (0.117, 0.02908, 1.537), (0.1202, 0.03133, 1.539), (0.1184, 0.03092, 1.539), (0.1179, 0.03133, 1.537), (0.1179, 0.02908, 1.539), (0.117, -0.02908, 1.537), (0.1202, -0.03226, 1.537), (0.1202, -0.02908, 1.54), (0.1179, -0.03133, 1.537), (0.1184, -0.03092, 1.539), (0.1202, -0.03133, 1.539), (0.1179, -0.02908, 1.539)], [], [(0, 33, 32, 1), (1, 32, 34, 2), (2, 34, 35, 3), (3, 35, 36, 4), (4, 36, 37, 5), (5, 37, 38, 6), (6, 38, 39, 7), (7, 39, 40, 8), (8, 40, 41, 9), (9, 41, 42, 10), (10, 42, 43, 11), (11, 43, 44, 12), (12, 44, 45, 13), (13, 45, 46, 14), (14, 46, 47, 15), (15, 47, 48, 16), (16, 48, 49, 17), (17, 49, 50, 18), (18, 50, 51, 19), (19, 51, 52, 20), (20, 52, 53, 21), (21, 53, 54, 22), (22, 54, 55, 23), (23, 55, 56, 24), (24, 56, 57, 25), (25, 57, 58, 26), (26, 58, 59, 27), (27, 59, 60, 28), (28, 60, 61, 29), (29, 61, 62, 30), (30, 62, 63, 31), (31, 63, 33, 0), (0, 1, 2, 3, 4, 5, 6, 7, 8, 9, 10, 11, 12, 13, 14, 15, 16, 17, 18, 19, 20, 21, 22, 23, 24, 25, 26, 27, 28, 29, 30, 31), (32, 33, 63, 62, 61, 60, 59, 58, 57, 56, 55, 54, 53, 52, 51, 50, 49, 48, 47, 46, 45, 44, 43, 42, 41, 40, 39, 38, 37, 36, 35, 34), (120, 141, 195, 161), (190, 145, 247, 206), (140, 145, 190, 193), (174, 171, 187, 181), (121, 124, 135, 130), (124, 168, 210, 249), (187, 171, 201, 203), (167, 191, 207, 209), (155, 151, 182, 188), (150, 131, 175, 180), (154, 133, 123, 143), (124, 121, 160, 168), (155, 188, 204, 243), (134, 153, 244, 240), (200, 241, 253, 213), (252, 261, 220, 214), (203, 201, 212, 219), (151, 155, 145, 140), (130, 135, 170, 173), (144, 125, 250, 246), (170, 135, 241, 200), (194, 191, 167, 162), (70, 69, 64, 66, 240, 244), (266, 275, 234, 228), (94, 93, 76, 78, 250, 273), (243, 204, 221, 260), (249, 210, 235, 274), (206, 247, 267, 227), (96, 98, 97, 99, 101, 100, 111, 113, 112, 108, 110, 109), (209, 207, 226, 233), (80, 65, 96, 109), (88, 73, 102, 115), (92, 89, 114, 118), (84, 81, 108, 112), (74, 73, 88, 90, 268, 246), (66, 65, 80, 82, 254, 240), (76, 93, 117, 106), (102, 104, 103, 105, 107, 106, 117, 119, 118, 114, 116, 115), (68, 85, 111, 100), (82, 81, 84, 86, 259, 254), (90, 89, 92, 94, 273, 268), (86, 85, 68, 70, 244, 259), (72, 77, 105, 103), (78, 77, 72, 74, 246, 250), (64, 67, 66), (67, 65, 66), (68, 71, 70), (71, 69, 70), (72, 75, 74), (75, 73, 74), (76, 79, 78), (79, 77, 78), (80, 83, 82), (83, 81, 82), (84, 87, 86), (87, 85, 86), (88, 91, 90), (91, 89, 90), (92, 95, 94), (95, 93, 94), (88, 115, 116, 91), (91, 116, 114, 89), (117, 93, 95, 119), (119, 95, 92, 118), (76, 106, 107, 79), (79, 107, 105, 77), (102, 73, 75, 104), (104, 75, 72, 103), (64, 97, 98, 67), (67, 98, 96, 65), (108, 81, 83, 110), (110, 83, 80, 109), (111, 85, 87, 113), (113, 87, 84, 112), (68, 100, 101, 71), (71, 101, 99, 69), (64, 69, 99, 97), (123, 126, 127, 129), (124, 128, 127, 126), (125, 129, 127, 128), (133, 136, 137, 139), (134, 138, 137, 136), (135, 139, 137, 138), (143, 146, 147, 149), (144, 148, 147, 146), (145, 149, 147, 148), (153, 156, 157, 159), (154, 158, 157, 156), (155, 159, 157, 158), (160, 163, 164, 166), (161, 165, 164, 163), (162, 166, 164, 165), (173, 176, 177, 179), (174, 178, 177, 176), (175, 179, 177, 178), (180, 183, 184, 186), (181, 185, 184, 183), (182, 186, 184, 185), (193, 196, 197, 199), (194, 198, 197, 196), (195, 199, 197, 198), (212, 215, 216, 218), (213, 217, 216, 215), (214, 218, 216, 217), (219, 222, 223, 225), (220, 224, 223, 222), (221, 225, 223, 224), (226, 229, 230, 232), (227, 231, 230, 229), (228, 232, 230, 231), (233, 236, 237, 239), (234, 238, 237, 236), (235, 239, 237, 238), (252, 255, 256, 258), (253, 257, 256, 255), (254, 258, 256, 257), (259, 262, 263, 265), (260, 264, 263, 262), (261, 265, 263, 264), (266, 269, 270, 272), (267, 271, 270, 269), (268, 272, 270, 271), (273, 276, 277, 279), (274, 278, 277, 276), (275, 279, 277, 278), (131, 120, 122, 132), (132, 122, 121, 130), (123, 133, 139, 126), (126, 139, 135, 124), (133, 154, 156, 136), (136, 156, 153, 134), (141, 150, 152, 142), (142, 152, 151, 140), (154, 143, 149, 158), (158, 149, 145, 155), (143, 123, 129, 146), (146, 129, 125, 144), (162, 167, 169, 166), (166, 169, 168, 160), (171, 174, 176, 172), (172, 176, 173, 170), (180, 175, 178, 183), (183, 178, 174, 181), (188, 182, 185, 189), (189, 185, 181, 187), (191, 194, 196, 192), (192, 196, 193, 190), (161, 195, 198, 165), (165, 198, 194, 162), (195, 141, 142, 199), (199, 142, 140, 193), (175, 131, 132, 179), (179, 132, 130, 173), (120, 161, 163, 122), (122, 163, 160, 121), (150, 180, 186, 152), (152, 186, 182, 151), (144, 246, 248, 148), (148, 248, 247, 145), (207, 191, 192, 208), (208, 192, 190, 206), (210, 168, 169, 211), (211, 169, 167, 209), (170, 200, 202, 172), (172, 202, 201, 171), (204, 188, 189, 205), (205, 189, 187, 203), (134, 240, 242, 138), (138, 242, 241, 135), (124, 249, 251, 128), (128, 251, 250, 125), (155, 243, 245, 159), (159, 245, 244, 153), (254, 259, 265, 258), (258, 265, 261, 252), (268, 273, 279, 272), (272, 279, 275, 266), (214, 220, 222, 218), (218, 222, 219, 212), (228, 234, 236, 232), (232, 236, 233, 226), (274, 235, 238, 278), (278, 238, 234, 275), (227, 267, 269, 231), (231, 269, 266, 228), (260, 221, 224, 264), (264, 224, 220, 261), (213, 253, 255, 217), (217, 255, 252, 214), (209, 233, 239, 211), (211, 239, 235, 210), (273, 250, 251, 276), (276, 251, 249, 274), (200, 213, 215, 202), (202, 215, 212, 201), (221, 204, 205, 225), (225, 205, 203, 219), (243, 260, 262, 245), (245, 262, 259, 244), (253, 241, 242, 257), (257, 242, 240, 254), (246, 268, 271, 248), (248, 271, 267, 247), (226, 207, 208, 229), (229, 208, 206, 227), (131, 150, 141, 120)])
me_cylinder_001.polygons.foreach_set('use_smooth', [True] * 240)
_uv = me_cylinder_001.uv_layers.new(name='UVMap')
_uv.uv.foreach_set('vector', [0.02052, 0.992, 0.02052, 0.007983, 0.0253, 0.00798, 0.0253, 0.992, 0.0253, 0.992, 0.0253, 0.00798, 0.03008, 0.007983, 0.03008, 0.992, 0.03008, 0.992, 0.03008, 0.007983, 0.03467, 0.007995, 0.03467, 0.992, 0.03467, 0.992, 0.03467, 0.007995, 0.0389, 0.008013, 0.0389, 0.992, 0.0389, 0.992, 0.0389, 0.008013, 0.04261, 0.008038, 0.04261, 0.992, 0.1597, 0.992, 0.1597, 0.00798, 0.1633, 0.00798, 0.1633, 0.992, 0.1633, 0.992, 0.1633, 0.00798, 0.1674, 0.00798, 0.1674, 0.992, 0.1674, 0.992, 0.1674, 0.00798, 0.1719, 0.00798, 0.1719, 0.992, 0.1719, 0.992, 0.1719, 0.00798, 0.1767, 0.00798, 0.1767, 0.992, 0.1767, 0.992, 0.1767, 0.00798, 0.1815, 0.00798, 0.1815, 0.992, 0.1815, 0.992, 0.1815, 0.00798, 0.1861, 0.00798, 0.1861, 0.992, 0.1861, 0.992, 0.1861, 0.00798, 0.1905, 0.00798, 0.1905, 0.992, 0.1905, 0.992, 0.1905, 0.00798, 0.1943, 0.00798, 0.1943, 0.992, 0.05857, 0.992, 0.05857, 0.00798, 0.06228, 0.008005, 0.06228, 0.992, 0.06228, 0.992, 0.06228, 0.008005, 0.06652, 0.008023, 0.06652, 0.992, 0.06652, 0.992, 0.06652, 0.008023, 0.07111, 0.008034, 0.07111, 0.992, 0.07111, 0.992, 0.07111, 0.008034, 0.07589, 0.008038, 0.07589, 0.992, 0.07589, 0.992, 0.07589, 0.008038, 0.08066, 0.008034, 0.08066, 0.992, 0.08066, 0.992, 0.08066, 0.008034, 0.08526, 0.008023, 0.08526, 0.992, 0.08526, 0.992, 0.08526, 0.008023, 0.08949, 0.008004, 0.08949, 0.992, 0.08949, 0.992, 0.08949, 0.008004, 0.09319, 0.00798, 0.09319, 0.992, 0.1092, 0.992, 0.1092, 0.00798, 0.1127, 0.00798, 0.1127, 0.992, 0.1127, 0.992, 0.1127, 0.00798, 0.1169, 0.00798, 0.1169, 0.992, 0.1169, 0.992, 0.1169, 0.00798, 0.1214, 0.00798, 0.1214, 0.992, 0.1214, 0.992, 0.1214, 0.00798, 0.1261, 0.00798, 0.1261, 0.992, 0.1261, 0.992, 0.1261, 0.00798, 0.1309, 0.00798, 0.1309, 0.992, 0.1309, 0.992, 0.1309, 0.00798, 0.1356, 0.00798, 0.1356, 0.992, 0.1356, 0.992, 0.1356, 0.00798, 0.1399, 0.00798, 0.1399, 0.992, 0.1399, 0.992, 0.1399, 0.00798, 0.1437, 0.00798, 0.1437, 0.992, 0.00798, 0.992, 0.00798, 0.008037, 0.01169, 0.008013, 0.01169, 0.992, 0.01169, 0.992, 0.01169, 0.008013, 0.01593, 0.007995, 0.01593, 0.992, 0.01593, 0.992, 0.01593, 0.007995, 0.02052, 0.007983, 0.02052, 0.992, 0.8109, 0.1201, 0.8065, 0.122, 0.8018, 0.1229, 0.797, 0.1229, 0.7923, 0.122, 0.7879, 0.1201, 0.7839, 0.1175, 0.7805, 0.1141, 0.7778, 0.1101, 0.776, 0.1056, 0.775, 0.1009, 0.775, 0.09613, 0.776, 0.09143, 0.7778, 0.08699, 0.7805, 0.083, 0.7839, 0.07961, 0.7879, 0.07694, 0.7923, 0.0751, 0.797, 0.07417, 0.8018, 0.07417, 0.8065, 0.0751, 0.8109, 0.07694, 0.8149, 0.07961, 0.8183, 0.083, 0.821, 0.08699, 0.8228, 0.09143, 0.8238, 0.09613, 0.8238, 0.1009, 0.8228, 0.1056, 0.821, 0.1101, 0.8183, 0.1141, 0.8149, 0.1175, 0.0253, 0.00798, 0.02052, 0.007983, 0.01593, 0.007995, 0.01169, 0.008013, 0.1437, 0.00798, 0.1399, 0.00798, 0.1356, 0.00798, 0.1309, 0.00798, 0.1261, 0.00798, 0.1214, 0.00798, 0.1169, 0.00798, 0.1127, 0.00798, 0.09319, 0.00798, 0.08949, 0.008004, 0.08526, 0.008023, 0.08066, 0.008034, 0.07589, 0.008038, 0.07111, 0.008034, 0.06652, 0.008023, 0.06228, 0.008005, 0.1943, 0.00798, 0.1905, 0.00798, 0.1861, 0.00798, 0.1815, 0.00798, 0.1767, 0.00798, 0.1719, 0.00798, 0.1674, 0.00798, 0.1633, 0.00798, 0.04261, 0.008038, 0.0389, 0.008013, 0.03467, 0.007995, 0.03008, 0.007983, 0.1373, 0.75, 0.3627, 0.75, 0.3627, 0.75, 0.1373, 0.75, 0.625, 0.75, 0.625, 0.75, 0.625, 0.75, 0.625, 0.75, 0.3903, 0.75, 0.6097, 0.75, 0.625, 0.75, 0.3903, 0.75, 0.3903, 0.2623, 0.625, 0.2623, 0.625, 0.4877, 0.3903, 0.4877, 0.3903, 0.0, 0.6097, -0.0034, 0.6097, 0.2534, 0.3903, 0.25, 0.625, 0.0, 0.625, 0.0, 0.625, 0.0, 0.625, 0.0, 0.625, 0.4877, 0.625, 0.2623, 0.625, 0.2623, 0.625, 0.4877, 0.625, 0.9877, 0.625, 0.7623, 0.625, 0.7623, 0.625, 0.9877, 0.6097, 0.5, 0.3903, 0.5, 0.3903, 0.5, 0.625, 0.5, 0.3627, 0.5, 0.1373, 0.5, 0.1373, 0.5, 0.3627, 0.5, 0.6373, 0.5034, 0.8627, 0.5034, 0.8627, 0.7466, 0.6373, 0.7466, 0.6097, 0.0, 0.3903, 0.0, 0.3903, 0.0, 0.625, 0.0, 0.625, 0.5, 0.625, 0.5, 0.625, 0.5, 0.625, 0.5, 0.8627, 0.5, 0.6373, 0.5, 0.6373, 0.5, 0.8627, 0.5, 0.625, 0.25, 0.625, 0.25, 0.625, 0.25, 0.625, 0.25, 0.8627, 0.5, 0.6373, 0.5, 0.6373, 0.5, 0.8627, 0.5, 0.625, 0.4877, 0.625, 0.2623, 0.625, 0.2623, 0.625, 0.4877, 0.3903, 0.5, 0.6097, 0.4966, 0.6097, 0.7534, 0.3903, 0.75, 0.3903, 0.25, 0.6097, 0.25, 0.625, 0.25, 0.3903, 0.25, 0.6373, 0.75, 0.8627, 0.75, 0.8627, 0.75, 0.6373, 0.75, 0.625, 0.25, 0.625, 0.25, 0.625, 0.25, 0.625, 0.25, 0.3903, 0.7623, 0.625, 0.7623, 0.625, 0.9877, 0.3903, 0.9877, 0.6881, 0.5, 0.722, 0.5, 0.778, 0.5, 0.8119, 0.5, 0.8627, 0.5, 0.6373, 0.5, 0.6373, 0.75, 0.8627, 0.75, 0.8627, 0.75, 0.6373, 0.75, 0.8119, 0.75, 0.7979, 0.75, 0.7979, 0.75, 0.8119, 0.75, 0.8627, 0.75, 0.8627, 0.75, 0.625, 0.5, 0.625, 0.5, 0.625, 0.5, 0.625, 0.5, 0.625, 0.0, 0.625, 0.0, 0.625, 0.0, 0.625, 0.0, 0.625, 0.75, 0.625, 0.75, 0.625, 0.75, 0.625, 0.75, 0.7979, 0.5, 0.7959, 0.5, 0.778, 0.5, 0.722, 0.5, 0.7041, 0.5, 0.7021, 0.5, 0.7021, 0.5, 0.7041, 0.5, 0.722, 0.5, 0.778, 0.5, 0.7959, 0.5, 0.7979, 0.5, 0.625, 0.9877, 0.625, 0.7623, 0.625, 0.7623, 0.625, 0.9877, 0.7979, 0.5, 0.7979, 0.5, 0.7979, 0.5, 0.7979, 0.5, 0.7021, 0.75, 0.7021, 0.75, 0.7021, 0.75, 0.7021, 0.75, 0.778, 0.75, 0.722, 0.75, 0.722, 0.75, 0.778, 0.75, 0.722, 0.5, 0.778, 0.5, 0.778, 0.5, 0.722, 0.5, 0.6881, 0.75, 0.7021, 0.75, 0.7021, 0.75, 0.6881, 0.75, 0.6373, 0.75, 0.6373, 0.75, 0.8119, 0.5, 0.7979, 0.5, 0.7979, 0.5, 0.8119, 0.5, 0.8627, 0.5, 0.8627, 0.5, 0.7979, 0.75, 0.7979, 0.75, 0.7979, 0.75, 0.7979, 0.75, 0.7021, 0.75, 0.7041, 0.75, 0.722, 0.75, 0.778, 0.75, 0.7959, 0.75, 0.7979, 0.75, 0.7979, 0.75, 0.7959, 0.75, 0.778, 0.75, 0.722, 0.75, 0.7041, 0.75, 0.7021, 0.75, 0.7021, 0.5, 0.7021, 0.5, 0.7021, 0.5, 0.7021, 0.5, 0.8119, 0.5, 0.778, 0.5, 0.722, 0.5, 0.6881, 0.5, 0.6373, 0.5, 0.8627, 0.5, 0.6881, 0.75, 0.722, 0.75, 0.778, 0.75, 0.8119, 0.75, 0.8627, 0.75, 0.6373, 0.75, 0.6881, 0.5, 0.7021, 0.5, 0.7021, 0.5, 0.6881, 0.5, 0.6373, 0.5, 0.6373, 0.5, 0.722, 0.75, 0.778, 0.75, 0.778, 0.75, 0.722, 0.75, 0.8119, 0.75, 0.778, 0.75, 0.722, 0.75, 0.6881, 0.75, 0.6373, 0.75, 0.8627, 0.75, 0.778, 0.5, 0.7921, 0.5, 0.8119, 0.5, 0.7921, 0.5, 0.7979, 0.5, 0.8119, 0.5, 0.7021, 0.5, 0.7021, 0.5, 0.6881, 0.5, 0.7021, 0.5, 0.7021, 0.5, 0.6881, 0.5, 0.722, 0.75, 0.7079, 0.75, 0.6881, 0.75, 0.7079, 0.75, 0.7021, 0.75, 0.6881, 0.75, 0.7979, 0.75, 0.7979, 0.75, 0.8119, 0.75, 0.7979, 0.75, 0.7979, 0.75, 0.8119, 0.75, 0.7979, 0.5, 0.7979, 0.5, 0.8119, 0.5, 0.7979, 0.5, 0.7979, 0.5, 0.8119, 0.5, 0.722, 0.5, 0.7079, 0.5, 0.6881, 0.5, 0.7079, 0.5, 0.7021, 0.5, 0.6881, 0.5, 0.7021, 0.75, 0.7021, 0.75, 0.6881, 0.75, 0.7021, 0.75, 0.7021, 0.75, 0.6881, 0.75, 0.778, 0.75, 0.7921, 0.75, 0.8119, 0.75, 0.7921, 0.75, 0.7979, 0.75, 0.8119, 0.75, 0.7021, 0.75, 0.7021, 0.75, 0.7041, 0.75, 0.7021, 0.75, 0.7021, 0.75, 0.7041, 0.75, 0.722, 0.75, 0.722, 0.75, 0.7979, 0.75, 0.7979, 0.75, 0.7979, 0.75, 0.7959, 0.75, 0.7959, 0.75, 0.7979, 0.75, 0.778, 0.75, 0.778, 0.75, 0.7979, 0.75, 0.7979, 0.75, 0.7959, 0.75, 0.7979, 0.75, 0.7979, 0.75, 0.7959, 0.75, 0.778, 0.75, 0.778, 0.75, 0.7021, 0.75, 0.7021, 0.75, 0.7021, 0.75, 0.7041, 0.75, 0.7041, 0.75, 0.7021, 0.75, 0.722, 0.75, 0.722, 0.75, 0.778, 0.5, 0.778, 0.5, 0.7959, 0.5, 0.7979, 0.5, 0.7979, 0.5, 0.7959, 0.5, 0.7979, 0.5, 0.7979, 0.5, 0.778, 0.5, 0.778, 0.5, 0.7979, 0.5, 0.7959, 0.5, 0.7959, 0.5, 0.7979, 0.5, 0.7979, 0.5, 0.7979, 0.5, 0.7021, 0.5, 0.7021, 0.5, 0.7021, 0.5, 0.7041, 0.5, 0.7041, 0.5, 0.7021, 0.5, 0.722, 0.5, 0.722, 0.5, 0.7021, 0.5, 0.7021, 0.5, 0.7041, 0.5, 0.7021, 0.5, 0.7021, 0.5, 0.7041, 0.5, 0.722, 0.5, 0.722, 0.5, 0.778, 0.5, 0.722, 0.5, 0.722, 0.5, 0.778, 0.5, 0.8627, 0.7466, 0.875, 0.75, 0.875, 0.75, 0.8627, 0.75, 0.625, 0.0, 0.625, 0.0, 0.625, 0.0, 0.625, 0.0, 0.8627, 0.75, 0.8627, 0.75, 0.8698, 0.75, 0.875, 0.75, 0.8627, 0.5034, 0.8627, 0.5, 0.8698, 0.5, 0.875, 0.5, 0.8627, 0.5, 0.875, 0.5, 0.875, 0.5, 0.8627, 0.5, 0.6097, 0.2534, 0.625, 0.25, 0.625, 0.25, 0.625, 0.25, 0.6373, 0.7466, 0.6373, 0.75, 0.6267, 0.75, 0.625, 0.75, 0.6373, 0.75, 0.625, 0.75, 0.6267, 0.75, 0.6373, 0.75, 0.6097, 0.7534, 0.625, 0.75, 0.6267, 0.75, 0.625, 0.75, 0.6373, 0.5, 0.6373, 0.5, 0.6267, 0.5, 0.625, 0.5, 0.6373, 0.5034, 0.625, 0.5, 0.6267, 0.5, 0.6373, 0.5, 0.625, 0.5, 0.625, 0.5, 0.6267, 0.5, 0.625, 0.5, 0.3903, 0.0, 0.375, 0.0, 0.375, 0.0, 0.3903, 0.0, 0.1373, 0.75, 0.1373, 0.75, 0.1302, 0.75, 0.125, 0.75, 0.3903, 0.9877, 0.3903, 1.0, 0.3815, 1.0, 0.375, 0.9877, 0.3903, 0.25, 0.3903, 0.25, 0.3815, 0.25, 0.375, 0.25, 0.3903, 0.2623, 0.375, 0.2623, 0.375, 0.2552, 0.3903, 0.25, 0.1373, 0.5, 0.125, 0.5, 0.125, 0.5, 0.1373, 0.5, 0.3627, 0.5, 0.3627, 0.5, 0.3754, 0.5, 0.375, 0.5, 0.3903, 0.4877, 0.3903, 0.5, 0.3754, 0.5, 0.375, 0.4877, 0.3903, 0.5, 0.375, 0.5, 0.3754, 0.5, 0.3903, 0.5, 0.3903, 0.75, 0.3903, 0.75, 0.3772, 0.7517, 0.375, 0.75, 0.3903, 0.7623, 0.375, 0.7623, 0.3772, 0.7517, 0.3903, 0.75, 0.3627, 0.75, 0.375, 0.75, 0.3772, 0.7517, 0.3627, 0.75, 0.625, 0.2623, 0.625, 0.25, 0.625, 0.25, 0.625, 0.2623, 0.625, 0.25, 0.625, 0.25, 0.625, 0.25, 0.625, 0.25, 0.8627, 0.5, 0.8627, 0.5, 0.8698, 0.5, 0.875, 0.5, 0.625, 0.4877, 0.625, 0.4877, 0.625, 0.4983, 0.625, 0.5, 0.6373, 0.5, 0.625, 0.5, 0.625, 0.4983, 0.6373, 0.5, 0.625, 0.5, 0.625, 0.5, 0.625, 0.4983, 0.625, 0.5, 0.625, 0.7623, 0.625, 0.75, 0.6267, 0.75, 0.625, 0.7623, 0.625, 0.75, 0.625, 0.75, 0.6267, 0.75, 0.625, 0.75, 0.6373, 0.75, 0.6373, 0.75, 0.6267, 0.75, 0.625, 0.75, 0.625, 0.9877, 0.625, 0.9877, 0.625, 0.9948, 0.625, 1.0, 0.8627, 0.75, 0.875, 0.75, 0.875, 0.75, 0.8627, 0.75, 0.625, 0.0, 0.625, 0.0, 0.625, 0.0, 0.625, 0.0, 0.8627, 0.5, 0.875, 0.5, 0.875, 0.5, 0.8627, 0.5, 0.625, 0.25, 0.625, 0.25, 0.625, 0.25, 0.625, 0.25, 0.8627, 0.5, 0.8627, 0.5, 0.8698, 0.5, 0.875, 0.5, 0.6373, 0.5, 0.625, 0.5, 0.6267, 0.5, 0.6373, 0.5, 0.625, 0.5, 0.625, 0.5, 0.6267, 0.5, 0.625, 0.5, 0.6373, 0.5, 0.6373, 0.5, 0.6267, 0.5, 0.625, 0.5, 0.6373, 0.75, 0.625, 0.75, 0.6267, 0.75, 0.6373, 0.75, 0.625, 0.75, 0.625, 0.75, 0.6267, 0.75, 0.625, 0.75, 0.6373, 0.75, 0.6373, 0.75, 0.6267, 0.75, 0.625, 0.75, 0.8627, 0.75, 0.875, 0.75, 0.875, 0.75, 0.8627, 0.75, 0.625, 0.0, 0.625, 0.0, 0.625, 0.0, 0.625, 0.0, 0.8627, 0.75, 0.8627, 0.75, 0.8698, 0.75, 0.875, 0.75, 0.1373, 0.5, 0.1373, 0.75, 0.125, 0.75, 0.125, 0.5, 0.375, 0.25, 0.375, 0.0, 0.3903, 0.0, 0.3903, 0.25, 0.8627, 0.7466, 0.8627, 0.5034, 0.875, 0.5, 0.875, 0.75, 0.625, 0.0, 0.625, 0.25, 0.6097, 0.2534, 0.6097, -0.0034, 0.8627, 0.5034, 0.6373, 0.5034, 0.6373, 0.5, 0.8627, 0.5, 0.8627, 0.5, 0.6373, 0.5, 0.6373, 0.5, 0.8627, 0.5, 0.3627, 0.75, 0.3627, 0.5, 0.375, 0.5, 0.375, 0.75, 0.375, 0.75, 0.375, 0.5, 0.3903, 0.5, 0.3903, 0.75, 0.6373, 0.5034, 0.6373, 0.7466, 0.625, 0.75, 0.625, 0.5, 0.625, 0.5, 0.625, 0.75, 0.6097, 0.7534, 0.6097, 0.4966, 0.6373, 0.7466, 0.8627, 0.7466, 0.8627, 0.75, 0.6373, 0.75, 0.6373, 0.75, 0.8627, 0.75, 0.8627, 0.75, 0.6373, 0.75, 0.3903, 0.9877, 0.625, 0.9877, 0.625, 1.0, 0.3903, 1.0, 0.3903, 0.0, 0.625, 0.0, 0.625, 0.0, 0.3903, 0.0, 0.625, 0.2623, 0.3903, 0.2623, 0.3903, 0.25, 0.625, 0.25, 0.625, 0.25, 0.3903, 0.25, 0.3903, 0.25, 0.625, 0.25, 0.3627, 0.5, 0.1373, 0.5, 0.1373, 0.5, 0.3627, 0.5, 0.375, 0.4877, 0.375, 0.2623, 0.3903, 0.2623, 0.3903, 0.4877, 0.625, 0.5, 0.3903, 0.5, 0.3903, 0.5, 0.625, 0.5, 0.625, 0.5, 0.3903, 0.5, 0.3903, 0.4877, 0.625, 0.4877, 0.625, 0.7623, 0.3903, 0.7623, 0.3903, 0.75, 0.625, 0.75, 0.625, 0.75, 0.3903, 0.75, 0.3903, 0.75, 0.625, 0.75, 0.1373, 0.75, 0.3627, 0.75, 0.3627, 0.75, 0.1373, 0.75, 0.375, 0.9877, 0.375, 0.7623, 0.3903, 0.7623, 0.3903, 0.9877, 0.3627, 0.75, 0.3627, 0.75, 0.375, 0.75, 0.375, 0.75, 0.375, 0.75, 0.375, 0.75, 0.3903, 0.75, 0.3903, 0.75, 0.1373, 0.5, 0.1373, 0.5, 0.125, 0.5, 0.125, 0.5, 0.375, 0.25, 0.375, 0.25, 0.3903, 0.25, 0.3903, 0.25, 0.1373, 0.75, 0.1373, 0.75, 0.125, 0.75, 0.125, 0.75, 0.375, 0.0, 0.375, 0.0, 0.3903, 0.0, 0.3903, 0.0, 0.3627, 0.5, 0.3627, 0.5, 0.375, 0.5, 0.375, 0.5, 0.375, 0.5, 0.375, 0.5, 0.3903, 0.5, 0.3903, 0.5, 0.6373, 0.75, 0.6373, 0.75, 0.625, 0.75, 0.625, 0.75, 0.625, 0.75, 0.625, 0.75, 0.625, 0.75, 0.625, 0.75, 0.625, 0.7623, 0.625, 0.7623, 0.625, 0.75, 0.625, 0.75, 0.625, 0.75, 0.625, 0.75, 0.625, 0.75, 0.625, 0.75, 0.625, 0.0, 0.625, 0.0, 0.625, 0.0, 0.625, 0.0, 0.625, 1.0, 0.625, 1.0, 0.625, 0.9877, 0.625, 0.9877, 0.625, 0.25, 0.625, 0.25, 0.625, 0.25, 0.625, 0.25, 0.625, 0.25, 0.625, 0.25, 0.625, 0.2623, 0.625, 0.2623, 0.625, 0.5, 0.625, 0.5, 0.625, 0.5, 0.625, 0.5, 0.625, 0.5, 0.625, 0.5, 0.625, 0.4877, 0.625, 0.4877, 0.8627, 0.5, 0.8627, 0.5, 0.875, 0.5, 0.875, 0.5, 0.625, 0.25, 0.625, 0.25, 0.625, 0.25, 0.625, 0.25, 0.625, 0.0, 0.625, 0.0, 0.625, 0.0, 0.625, 0.0, 0.875, 0.75, 0.875, 0.75, 0.8627, 0.75, 0.8627, 0.75, 0.625, 0.5, 0.625, 0.5, 0.625, 0.5, 0.625, 0.5, 0.625, 0.5, 0.625, 0.5, 0.6373, 0.5, 0.6373, 0.5, 0.8627, 0.5, 0.6373, 0.5, 0.6373, 0.5, 0.8627, 0.5, 0.8627, 0.5, 0.6373, 0.5, 0.6373, 0.5, 0.8627, 0.5, 0.6373, 0.75, 0.8627, 0.75, 0.8627, 0.75, 0.6373, 0.75, 0.6373, 0.75, 0.8627, 0.75, 0.8627, 0.75, 0.6373, 0.75, 0.8627, 0.5, 0.6373, 0.5, 0.6373, 0.5, 0.8627, 0.5, 0.625, 0.2623, 0.625, 0.4877, 0.625, 0.4877, 0.625, 0.2623, 0.6373, 0.75, 0.8627, 0.75, 0.8627, 0.75, 0.6373, 0.75, 0.625, 0.7623, 0.625, 0.9877, 0.625, 0.9877, 0.625, 0.7623, 0.625, 0.0, 0.625, 0.0, 0.625, 0.0, 0.625, 0.0, 0.875, 0.75, 0.875, 0.75, 0.8627, 0.75, 0.8627, 0.75, 0.625, 0.75, 0.625, 0.75, 0.625, 0.75, 0.625, 0.75, 0.625, 0.75, 0.625, 0.75, 0.6373, 0.75, 0.6373, 0.75, 0.625, 0.5, 0.625, 0.5, 0.625, 0.5, 0.625, 0.5, 0.625, 0.5, 0.625, 0.5, 0.6373, 0.5, 0.6373, 0.5, 0.625, 0.25, 0.625, 0.25, 0.625, 0.25, 0.625, 0.25, 0.875, 0.5, 0.875, 0.5, 0.8627, 0.5, 0.8627, 0.5, 0.625, 0.9877, 0.625, 0.9877, 0.625, 1.0, 0.625, 1.0, 0.625, 0.0, 0.625, 0.0, 0.625, 0.0, 0.625, 0.0, 0.8627, 0.75, 0.8627, 0.75, 0.875, 0.75, 0.875, 0.75, 0.625, 0.0, 0.625, 0.0, 0.625, 0.0, 0.625, 0.0, 0.625, 0.25, 0.625, 0.25, 0.625, 0.25, 0.625, 0.25, 0.625, 0.25, 0.625, 0.25, 0.625, 0.2623, 0.625, 0.2623, 0.625, 0.5, 0.625, 0.5, 0.625, 0.5, 0.625, 0.5, 0.625, 0.5, 0.625, 0.5, 0.625, 0.4877, 0.625, 0.4877, 0.625, 0.5, 0.625, 0.5, 0.625, 0.5, 0.625, 0.5, 0.625, 0.5, 0.625, 0.5, 0.6373, 0.5, 0.6373, 0.5, 0.625, 0.25, 0.625, 0.25, 0.625, 0.25, 0.625, 0.25, 0.875, 0.5, 0.875, 0.5, 0.8627, 0.5, 0.8627, 0.5, 0.6373, 0.75, 0.6373, 0.75, 0.625, 0.75, 0.625, 0.75, 0.625, 0.75, 0.625, 0.75, 0.625, 0.75, 0.625, 0.75, 0.625, 0.7623, 0.625, 0.7623, 0.625, 0.75, 0.625, 0.75, 0.625, 0.75, 0.625, 0.75, 0.625, 0.75, 0.625, 0.75, 0.1373, 0.5, 0.3627, 0.5, 0.3627, 0.75, 0.1373, 0.75])
me_cylinder_001.materials.append(mat_shiny)
me_cylinder_001.materials.append(mat_glass)
me_cylinder_001.materials.append(mat_lasercore)
me_cylinder_001.update()
me_cylinder_002 = bpy.data.meshes.new('Cylinder.002')
me_cylinder_002.from_pydata([(0.09377, -0.1201, -0.1981), (0.1126, -0.1013, -0.1981), (0.09377, -0.1013, -0.2169), (0.1085, -0.116, -0.203), (0.1067, -0.1142, -0.211), (0.1085, -0.1062, -0.2128), (0.09865, -0.116, -0.2128), (0.1126, 0.1013, -0.1981), (0.09377, 0.1201, -0.1981), (0.09377, 0.1013, -0.2169), (0.1085, 0.116, -0.203), (0.1067, 0.1142, -0.211), (0.09865, 0.116, -0.2128), (0.1085, 0.1062, -0.2128), (-0.09377, -0.1201, -0.1981), (-0.09377, -0.1013, -0.2169), (-0.1126, -0.1013, -0.1981), (-0.09865, -0.116, -0.2128), (-0.1067, -0.1142, -0.211), (-0.1085, -0.1062, -0.2128), (-0.1085, -0.116, -0.203), (-0.09377, 0.1201, -0.1981), (-0.1126, 0.1013, -0.1981), (-0.09377, 0.1013, -0.2169), (-0.1085, 0.116, -0.203), (-0.1067, 0.1142, -0.211), (-0.1085, 0.1062, -0.2128), (-0.09865, 0.116, -0.2128), (0.09377, -0.1201, 0.1981), (0.09377, -0.1013, 0.2169), (0.1126, -0.1013, 0.1981), (0.09865, -0.116, 0.2128), (0.1067, -0.1142, 0.211), (0.1085, -0.1062, 0.2128), (0.1085, -0.116, 0.203), (0.09377, 0.1201, 0.1981), (0.1126, 0.1013, 0.1981), (0.09377, 0.1013, 0.2169), (0.1085, 0.116, 0.203), (0.1067, 0.1142, 0.211), (0.1085, 0.1062, 0.2128), (0.09865, 0.116, 0.2128), (-0.09377, -0.1201, 0.1981), (-0.1126, -0.1013, 0.1981), (-0.09377, -0.1013, 0.2169), (-0.1085, -0.116, 0.203), (-0.1067, -0.1142, 0.211), (-0.1085, -0.1062, 0.2128), (-0.09865, -0.116, 0.2128), (-0.09377, 0.1201, 0.1981), (-0.09377, 0.1013, 0.2169), (-0.1126, 0.1013, 0.1981), (-0.09865, 0.116, 0.2128), (-0.1067, 0.1142, 0.211), (-0.1085, 0.1062, 0.2128), (-0.1085, 0.116, 0.203), (-0.09865, -0.1201, -0.203), (0.09865, -0.1201, -0.203), (0.09865, -0.1062, -0.2169), (-0.09865, -0.1062, -0.2169), (0.1126, -0.1062, -0.203), (0.1126, 0.1062, -0.203), (0.09865, 0.1062, -0.2169), (0.09865, 0.1201, -0.203), (-0.09865, 0.1201, -0.203), (-0.09865, 0.1062, -0.2169), (-0.1126, 0.1062, -0.203), (-0.1126, -0.1062, -0.203), (-0.09865, -0.1201, 0.203), (-0.1126, -0.1062, 0.203), (-0.09865, 0.1201, 0.203), (-0.1126, 0.1062, 0.203), (-0.09865, 0.1062, 0.2169), (-0.09865, -0.1062, 0.2169), (0.09865, -0.1201, 0.203), (0.09865, -0.1062, 0.2169), (0.09865, 0.1201, 0.203), (0.09865, 0.1062, 0.2169), (0.1126, 0.1062, 0.203), (0.1126, -0.1062, 0.203)], [], [(30, 1, 7, 36), (44, 29, 37, 50), (49, 35, 8, 21), (2, 15, 23, 9), (16, 43, 51, 22), (57, 6, 4, 3), (60, 3, 4, 5), (58, 5, 4, 6), (61, 13, 11, 10), (63, 10, 11, 12), (62, 12, 11, 13), (56, 20, 18, 17), (59, 17, 18, 19), (67, 19, 18, 20), (64, 27, 25, 24), (66, 24, 25, 26), (65, 26, 25, 27), (74, 34, 32, 31), (75, 31, 32, 33), (79, 33, 32, 34), (76, 41, 39, 38), (78, 38, 39, 40), (77, 40, 39, 41), (68, 48, 46, 45), (69, 45, 46, 47), (73, 47, 46, 48), (70, 55, 53, 52), (72, 52, 53, 54), (71, 54, 53, 55), (56, 17, 6, 57), (17, 59, 58, 6), (60, 5, 13, 61), (5, 58, 62, 13), (63, 12, 27, 64), (12, 62, 65, 27), (66, 26, 19, 67), (26, 65, 59, 19), (68, 45, 20, 56), (45, 69, 67, 20), (64, 24, 55, 70), (24, 66, 71, 55), (72, 54, 47, 73), (54, 71, 69, 47), (74, 31, 48, 68), (31, 75, 73, 48), (70, 52, 41, 76), (52, 72, 77, 41), (78, 40, 33, 79), (40, 77, 75, 33), (57, 3, 34, 74), (3, 60, 79, 34), (76, 38, 10, 63), (38, 78, 61, 10), (14, 0, 28, 42), (14, 56, 57, 0), (2, 58, 59, 15), (1, 60, 61, 7), (9, 62, 58, 2), (8, 63, 64, 21), (23, 65, 62, 9), (22, 66, 67, 16), (15, 59, 65, 23), (42, 68, 56, 14), (16, 67, 69, 43), (21, 64, 70, 49), (51, 71, 66, 22), (50, 72, 73, 44), (43, 69, 71, 51), (28, 74, 68, 42), (44, 73, 75, 29), (49, 70, 76, 35), (37, 77, 72, 50), (36, 78, 79, 30), (29, 75, 77, 37), (0, 57, 74, 28), (30, 79, 60, 1), (35, 76, 63, 8), (7, 61, 78, 36)])
me_cylinder_002.polygons.foreach_set('use_smooth', [True] * 78)
_uv = me_cylinder_002.uv_layers.new(name='UVMap')
_uv.uv.foreach_set('vector', [0.3946, 0.7609, 0.3946, 0.9891, 0.6054, 0.9891, 0.6054, 0.7609, 0.3946, 0.5209, 0.3946, 0.7291, 0.6054, 0.7291, 0.6054, 0.5209, 0.6359, 0.5209, 0.6359, 0.7291, 0.8641, 0.7291, 0.8641, 0.5209, 0.3946, 0.02091, 0.3946, 0.2291, 0.6054, 0.2291, 0.6054, 0.02091, 0.3946, 0.2609, 0.3946, 0.4891, 0.6054, 0.4891, 0.6054, 0.2609, 0.133, 0.7345, 0.125, 0.7345, 0.1284, 0.75, 0.133, 0.75, 0.3895, 0.992, 0.375, 0.992, 0.3811, 1.0, 0.3895, 1.0, 0.3895, 0.0155, 0.3895, 0.0, 0.375, 0.006549, 0.375, 0.0155, 0.6105, 0.992, 0.6105, 1.0, 0.625, 0.9966, 0.625, 0.992, 0.867, 0.7345, 0.867, 0.75, 0.875, 0.7435, 0.875, 0.7345, 0.6105, 0.0155, 0.625, 0.0155, 0.6189, 0.0, 0.6105, 0.0, 0.133, 0.5155, 0.133, 0.5, 0.125, 0.5065, 0.125, 0.5155, 0.3895, 0.2345, 0.375, 0.2345, 0.3811, 0.25, 0.3895, 0.25, 0.3895, 0.258, 0.3895, 0.25, 0.375, 0.2534, 0.375, 0.258, 0.867, 0.5155, 0.875, 0.5155, 0.8716, 0.5, 0.867, 0.5, 0.6105, 0.258, 0.625, 0.258, 0.6189, 0.25, 0.6105, 0.25, 0.6105, 0.2345, 0.6105, 0.25, 0.625, 0.2435, 0.625, 0.2345, 0.367, 0.7345, 0.367, 0.75, 0.377, 0.749, 0.375, 0.7345, 0.3895, 0.7345, 0.375, 0.7345, 0.377, 0.749, 0.3895, 0.75, 0.3895, 0.758, 0.3895, 0.75, 0.377, 0.749, 0.375, 0.758, 0.633, 0.7345, 0.625, 0.7345, 0.6241, 0.7478, 0.633, 0.75, 0.6105, 0.758, 0.625, 0.758, 0.6241, 0.7478, 0.6105, 0.75, 0.6105, 0.7345, 0.6105, 0.75, 0.6241, 0.7478, 0.625, 0.7345, 0.367, 0.5155, 0.375, 0.5155, 0.3759, 0.5022, 0.367, 0.5, 0.3895, 0.492, 0.375, 0.492, 0.3759, 0.5022, 0.3895, 0.5, 0.3895, 0.5155, 0.3895, 0.5, 0.3759, 0.5022, 0.375, 0.5155, 0.633, 0.5155, 0.633, 0.5, 0.623, 0.501, 0.625, 0.5155, 0.6105, 0.5155, 0.625, 0.5155, 0.623, 0.501, 0.6105, 0.5, 0.6105, 0.492, 0.6105, 0.5, 0.623, 0.501, 0.625, 0.492, 0.133, 0.5155, 0.125, 0.5155, 0.125, 0.7345, 0.133, 0.7345, 0.375, 0.2345, 0.3895, 0.2345, 0.3895, 0.0155, 0.375, 0.0155, 0.3895, 0.992, 0.3895, 1.0, 0.6105, 1.0, 0.6105, 0.992, 0.3895, 0.0, 0.3895, 0.0155, 0.6105, 0.0155, 0.6105, 0.0, 0.867, 0.7345, 0.875, 0.7345, 0.875, 0.5155, 0.867, 0.5155, 0.625, 0.0155, 0.6105, 0.0155, 0.6105, 0.2345, 0.625, 0.2345, 0.6105, 0.258, 0.6105, 0.25, 0.3895, 0.25, 0.3895, 0.258, 0.6105, 0.25, 0.6105, 0.2345, 0.3895, 0.2345, 0.3895, 0.25, 0.367, 0.5155, 0.367, 0.5, 0.133, 0.5, 0.133, 0.5155, 0.375, 0.492, 0.3895, 0.492, 0.3895, 0.258, 0.375, 0.258, 0.867, 0.5155, 0.867, 0.5, 0.633, 0.5, 0.633, 0.5155, 0.625, 0.258, 0.6105, 0.258, 0.6105, 0.492, 0.625, 0.492, 0.6105, 0.5155, 0.6105, 0.5, 0.3895, 0.5, 0.3895, 0.5155, 0.6105, 0.5, 0.6105, 0.492, 0.3895, 0.492, 0.3895, 0.5, 0.367, 0.7345, 0.375, 0.7345, 0.375, 0.5155, 0.367, 0.5155, 0.375, 0.7345, 0.3895, 0.7345, 0.3895, 0.5155, 0.375, 0.5155, 0.633, 0.5155, 0.625, 0.5155, 0.625, 0.7345, 0.633, 0.7345, 0.625, 0.5155, 0.6105, 0.5155, 0.6105, 0.7345, 0.625, 0.7345, 0.6105, 0.758, 0.6105, 0.75, 0.3895, 0.75, 0.3895, 0.758, 0.6105, 0.75, 0.6105, 0.7345, 0.3895, 0.7345, 0.3895, 0.75, 0.133, 0.7345, 0.133, 0.75, 0.367, 0.75, 0.367, 0.7345, 0.375, 0.992, 0.3895, 0.992, 0.3895, 0.758, 0.375, 0.758, 0.633, 0.7345, 0.633, 0.75, 0.867, 0.75, 0.867, 0.7345, 0.625, 0.758, 0.6105, 0.758, 0.6105, 0.992, 0.625, 0.992, 0.1359, 0.5209, 0.1359, 0.7291, 0.3641, 0.7291, 0.3641, 0.5209, 0.1359, 0.5209, 0.133, 0.5155, 0.133, 0.7345, 0.1359, 0.7291, 0.3946, 0.02091, 0.3895, 0.0155, 0.3895, 0.2345, 0.3946, 0.2291, 0.3946, 0.9891, 0.3895, 0.992, 0.6105, 0.992, 0.6054, 0.9891, 0.6054, 0.02091, 0.6105, 0.0155, 0.3895, 0.0155, 0.3946, 0.02091, 0.8641, 0.7291, 0.867, 0.7345, 0.867, 0.5155, 0.8641, 0.5209, 0.6054, 0.2291, 0.6105, 0.2345, 0.6105, 0.0155, 0.6054, 0.02091, 0.6054, 0.2609, 0.6105, 0.258, 0.3895, 0.258, 0.3946, 0.2609, 0.3946, 0.2291, 0.3895, 0.2345, 0.6105, 0.2345, 0.6054, 0.2291, 0.3641, 0.5209, 0.367, 0.5155, 0.133, 0.5155, 0.1359, 0.5209, 0.3946, 0.2609, 0.3895, 0.258, 0.3895, 0.492, 0.3946, 0.4891, 0.8641, 0.5209, 0.867, 0.5155, 0.633, 0.5155, 0.6359, 0.5209, 0.6054, 0.4891, 0.6105, 0.492, 0.6105, 0.258, 0.6054, 0.2609, 0.6054, 0.5209, 0.6105, 0.5155, 0.3895, 0.5155, 0.3946, 0.5209, 0.3946, 0.4891, 0.3895, 0.492, 0.6105, 0.492, 0.6054, 0.4891, 0.3641, 0.7291, 0.367, 0.7345, 0.367, 0.5155, 0.3641, 0.5209, 0.3946, 0.5209, 0.3895, 0.5155, 0.3895, 0.7345, 0.3946, 0.7291, 0.6359, 0.5209, 0.633, 0.5155, 0.633, 0.7345, 0.6359, 0.7291, 0.6054, 0.7291, 0.6105, 0.7345, 0.6105, 0.5155, 0.6054, 0.5209, 0.6054, 0.7609, 0.6105, 0.758, 0.3895, 0.758, 0.3946, 0.7609, 0.3946, 0.7291, 0.3895, 0.7345, 0.6105, 0.7345, 0.6054, 0.7291, 0.1359, 0.7291, 0.133, 0.7345, 0.367, 0.7345, 0.3641, 0.7291, 0.3946, 0.7609, 0.3895, 0.758, 0.3895, 0.992, 0.3946, 0.9891, 0.6359, 0.7291, 0.633, 0.7345, 0.867, 0.7345, 0.8641, 0.7291, 0.6054, 0.9891, 0.6105, 0.992, 0.6105, 0.758, 0.6054, 0.7609])
me_cylinder_002.materials.append(mat_shiny)
me_cylinder_002.materials.append(mat_glass)
me_cylinder_002.materials.append(mat_lasercore)
me_cylinder_002.update()

# ---- objects
ob_cylinder = bpy.data.objects.new('Cylinder', me_cylinder)
ob_empty = bpy.data.objects.new('Empty', None)
ob_cylinder_001 = bpy.data.objects.new('Cylinder.001', me_cylinder_001)
ob_cylinder_002 = bpy.data.objects.new('Cylinder.002', me_cylinder_002)

# ---- transforms, parenting, visibility, modifiers, constraints
ob_cylinder.location = (2.776e-17, -7.451e-10, 2.98e-08)
_m = ob_cylinder.modifiers.new('Array', 'ARRAY')
_m.count = 3
_m.relative_offset_displace = (0.0, 0.0, 0.0)
_m.use_object_offset = True
_m.offset_object = ob_empty
_m = ob_cylinder.modifiers.new('Auto Smooth', 'NODES')
_m.node_group = ng_auto_smooth
_gi = [s.identifier for s in ng_auto_smooth.interface.items_tree if s.item_type == 'SOCKET' and s.in_out == 'INPUT']
_m[_gi[1]] = 0.5236  # Angle
ob_empty.location = (2.776e-17, -7.451e-10, 2.98e-08)
ob_empty.rotation_euler = (0.0, -0.0, 4.102)
ob_empty.empty_display_type = 'ARROWS'
ob_cylinder_001.location = (2.776e-17, -7.451e-10, 2.98e-08)
ob_cylinder_002.location = (1.49e-09, 7.451e-10, 1.512)
ob_cylinder_002.rotation_euler = (1.571, -0.0, 0.0)

# ---- collection membership
col_collection.objects.link(ob_cylinder)
col_collection.objects.link(ob_empty)
col_collection.objects.link(ob_cylinder_001)
col_collection.objects.link(ob_cylinder_002)

# ---- scene / render settings (as saved in the file)
scene.frame_start = 1; scene.frame_end = 250; scene.frame_set(1)
scene.render.engine = 'BLENDER_EEVEE_NEXT'
scene.cycles.sampling_pattern = 'TABULATED_SOBOL'
bpy.context.view_layer.update()

# ---- added for rendering (the .blend has no active camera and no usable light): camera, sun
cam_auto = bpy.data.cameras.new('AutoCamera')
cam_auto.lens = 50.0
cam_auto.sensor_width = 36.0
cam_auto.clip_end = 1000.0
ob_auto_camera = bpy.data.objects.new('AutoCamera', cam_auto)
scene.collection.objects.link(ob_auto_camera)
ob_auto_camera.location = (1.95885, -2.2072, 2.29757)
ob_auto_camera.rotation_euler = (1.09748, -7.21219e-08, 0.694738)
scene.camera = ob_auto_camera
light_auto_sun = bpy.data.lights.new('AutoSun', 'SUN')
light_auto_sun.energy = 3.0
light_auto_sun.angle = 0.0523599
ob_auto_sun = bpy.data.objects.new('AutoSun', light_auto_sun)
scene.collection.objects.link(ob_auto_sun)
ob_auto_sun.rotation_euler = (0.872665, 0.174533, 0.523599)
bpy.context.view_layer.update()
